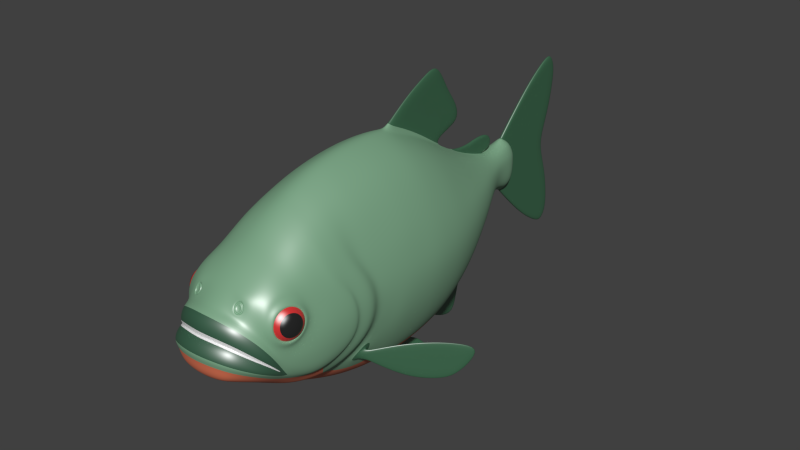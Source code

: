 # Source: piranha_base_mesh_CYCLES.blend  (saved by Blender 2.77.0; exported with 4.5.12 LTS)
import bpy
from mathutils import Matrix  # noqa: F401  (used for matrix-valued properties, if any)

bpy.ops.wm.read_factory_settings(use_empty=True)
scene = bpy.context.scene
scene.name = 'Scene'

# ---- collections
col_collection_1 = bpy.data.collections.new('Collection 1'); scene.collection.children.link(col_collection_1)

# ---- materials (node trees are filled in below, after node groups)
mat_body = bpy.data.materials.new('body')
mat_body.alpha_threshold = 0.0
mat_body.diffuse_color = (0.2191, 0.4292, 0.264, 1.0)
mat_body.specular_color = (0.5, 0.5, 0.5)
mat_body.roughness = 0.5
mat_body.specular_intensity = 0.3
mat_body.line_color = (0.0, 0.0, 0.0, 1.0)
mat_belly = bpy.data.materials.new('belly')
mat_belly.alpha_threshold = 0.0
mat_belly.diffuse_color = (0.8, 0.1889, 0.09001, 1.0)
mat_belly.specular_color = (0.5, 0.5, 0.5)
mat_belly.roughness = 0.5
mat_belly.specular_intensity = 0.3
mat_belly.line_color = (0.0, 0.0, 0.0, 1.0)
mat_fins = bpy.data.materials.new('fins')
mat_fins.alpha_threshold = 0.0
mat_fins.diffuse_color = (0.03468, 0.1424, 0.0652, 1.0)
mat_fins.specular_color = (0.6, 0.6, 0.6)
mat_fins.roughness = 0.5
mat_fins.specular_intensity = 0.35
mat_fins.line_color = (0.0, 0.0, 0.0, 1.0)
mat_mouth = bpy.data.materials.new('mouth')
mat_mouth.alpha_threshold = 0.0
mat_mouth.diffuse_color = (0.028, 0.1149, 0.05824, 1.0)
mat_mouth.specular_color = (0.7, 0.7, 0.7)
mat_mouth.roughness = 0.5
mat_mouth.specular_intensity = 0.4
mat_mouth.line_color = (0.0, 0.0, 0.0, 1.0)
mat_teeth = bpy.data.materials.new('teeth')
mat_teeth.alpha_threshold = 0.0
mat_teeth.diffuse_color = (1.0, 1.0, 1.0, 1.0)
mat_teeth.roughness = 0.5
mat_eyes_iris = bpy.data.materials.new('eyes_iris')
mat_eyes_iris.alpha_threshold = 0.0
mat_eyes_iris.diffuse_color = (0.8, 0.03482, 0.03482, 1.0)
mat_eyes_iris.roughness = 0.5
mat_eyes_iris.line_color = (0.0, 0.0, 0.0, 1.0)
mat_eyes_pupil = bpy.data.materials.new('eyes_pupil')
mat_eyes_pupil.alpha_threshold = 0.0
mat_eyes_pupil.diffuse_color = (0.01341, 0.01341, 0.01341, 1.0)
mat_eyes_pupil.roughness = 0.5
mat_eyes_pupil.line_color = (0.0, 0.0, 0.0, 1.0)

# ---- material node trees
mat_body.use_nodes = True; mat_body.node_tree.nodes.clear()
_N = mat_body.node_tree.nodes; _L = mat_body.node_tree.links
n0 = _N.new('ShaderNodeOutputMaterial'); n0.name = 'Material Output'; n0.location = (460, 300)
n1 = _N.new('ShaderNodeBsdfDiffuse'); n1.name = 'Diffuse BSDF'; n1.location = (10, 300)
n1.inputs[0].default_value = (0.2191, 0.4292, 0.264, 1.0)
n2 = _N.new('ShaderNodeBsdfAnisotropic'); n2.name = 'Glossy BSDF'; n2.location = (8, 168)
n2.distribution = 'GGX'
n2.inputs[1].default_value = 0.4472
n3 = _N.new('ShaderNodeMixShader'); n3.name = 'Mix Shader'; n3.location = (240, 282)
n3.inputs[0].default_value = 0.15
_L.new(n1.outputs[0], n3.inputs[1])
_L.new(n3.outputs[0], n0.inputs[0])
_L.new(n2.outputs[0], n3.inputs[2])
n0.is_active_output = True
mat_belly.use_nodes = True; mat_belly.node_tree.nodes.clear()
_N = mat_belly.node_tree.nodes; _L = mat_belly.node_tree.links
n0 = _N.new('ShaderNodeOutputMaterial'); n0.name = 'Material Output'; n0.location = (460, 300)
n1 = _N.new('ShaderNodeBsdfDiffuse'); n1.name = 'Diffuse BSDF'; n1.location = (10, 300)
n1.inputs[0].default_value = (0.8, 0.1889, 0.09001, 1.0)
n2 = _N.new('ShaderNodeBsdfAnisotropic'); n2.name = 'Glossy BSDF'; n2.location = (8, 168)
n2.distribution = 'GGX'
n2.inputs[1].default_value = 0.4472
n3 = _N.new('ShaderNodeMixShader'); n3.name = 'Mix Shader'; n3.location = (240, 272)
n3.inputs[0].default_value = 0.15
_L.new(n1.outputs[0], n3.inputs[1])
_L.new(n3.outputs[0], n0.inputs[0])
_L.new(n2.outputs[0], n3.inputs[2])
n0.is_active_output = True
mat_fins.use_nodes = True; mat_fins.node_tree.nodes.clear()
_N = mat_fins.node_tree.nodes; _L = mat_fins.node_tree.links
n0 = _N.new('ShaderNodeOutputMaterial'); n0.name = 'Material Output'; n0.location = (460, 300)
n1 = _N.new('ShaderNodeBsdfDiffuse'); n1.name = 'Diffuse BSDF'; n1.location = (10, 300)
n1.inputs[0].default_value = (0.03468, 0.1424, 0.0652, 1.0)
n2 = _N.new('ShaderNodeBsdfAnisotropic'); n2.name = 'Glossy BSDF'; n2.location = (8, 168)
n2.distribution = 'GGX'
n2.inputs[1].default_value = 0.4472
n3 = _N.new('ShaderNodeMixShader'); n3.name = 'Mix Shader'; n3.location = (240, 280)
n3.inputs[0].default_value = 0.18
_L.new(n1.outputs[0], n3.inputs[1])
_L.new(n3.outputs[0], n0.inputs[0])
_L.new(n2.outputs[0], n3.inputs[2])
n0.is_active_output = True
mat_mouth.use_nodes = True; mat_mouth.node_tree.nodes.clear()
_N = mat_mouth.node_tree.nodes; _L = mat_mouth.node_tree.links
n0 = _N.new('ShaderNodeOutputMaterial'); n0.name = 'Material Output'; n0.location = (460, 300)
n1 = _N.new('ShaderNodeBsdfDiffuse'); n1.name = 'Diffuse BSDF'; n1.location = (10, 300)
n1.inputs[0].default_value = (0.028, 0.1149, 0.05824, 1.0)
n2 = _N.new('ShaderNodeBsdfAnisotropic'); n2.name = 'Glossy BSDF'; n2.location = (8, 168)
n2.distribution = 'GGX'
n2.inputs[1].default_value = 0.4472
n3 = _N.new('ShaderNodeMixShader'); n3.name = 'Mix Shader'; n3.location = (240, 274)
n3.inputs[0].default_value = 0.2
_L.new(n1.outputs[0], n3.inputs[1])
_L.new(n3.outputs[0], n0.inputs[0])
_L.new(n2.outputs[0], n3.inputs[2])
n0.is_active_output = True
mat_teeth.use_nodes = True; mat_teeth.node_tree.nodes.clear()
_N = mat_teeth.node_tree.nodes; _L = mat_teeth.node_tree.links
n0 = _N.new('ShaderNodeOutputMaterial'); n0.name = 'Material Output'; n0.location = (460, 300)
n1 = _N.new('ShaderNodeBsdfDiffuse'); n1.name = 'Diffuse BSDF'; n1.location = (10, 300)
n1.inputs[0].default_value = (1.0, 1.0, 1.0, 1.0)
n2 = _N.new('ShaderNodeBsdfAnisotropic'); n2.name = 'Glossy BSDF'; n2.location = (8, 168)
n2.distribution = 'GGX'
n2.inputs[1].default_value = 0.4472
n3 = _N.new('ShaderNodeMixShader'); n3.name = 'Mix Shader'; n3.location = (240, 284)
n3.inputs[0].default_value = 0.3
_L.new(n1.outputs[0], n3.inputs[1])
_L.new(n3.outputs[0], n0.inputs[0])
_L.new(n2.outputs[0], n3.inputs[2])
n0.is_active_output = True
mat_eyes_iris.use_nodes = True; mat_eyes_iris.node_tree.nodes.clear()
_N = mat_eyes_iris.node_tree.nodes; _L = mat_eyes_iris.node_tree.links
n0 = _N.new('ShaderNodeOutputMaterial'); n0.name = 'Material Output'; n0.location = (460, 300)
n1 = _N.new('ShaderNodeBsdfDiffuse'); n1.name = 'Diffuse BSDF'; n1.location = (10, 300)
n1.inputs[0].default_value = (0.8, 0.03482, 0.03482, 1.0)
n2 = _N.new('ShaderNodeBsdfAnisotropic'); n2.name = 'Glossy BSDF'; n2.location = (8, 168)
n2.distribution = 'BECKMANN'
n2.inputs[1].default_value = 0.4472
n3 = _N.new('ShaderNodeMixShader'); n3.name = 'Mix Shader'; n3.location = (240, 277)
n3.inputs[0].default_value = 0.2
_L.new(n1.outputs[0], n3.inputs[1])
_L.new(n3.outputs[0], n0.inputs[0])
_L.new(n2.outputs[0], n3.inputs[2])
n0.is_active_output = True
mat_eyes_pupil.use_nodes = True; mat_eyes_pupil.node_tree.nodes.clear()
_N = mat_eyes_pupil.node_tree.nodes; _L = mat_eyes_pupil.node_tree.links
n0 = _N.new('ShaderNodeOutputMaterial'); n0.name = 'Material Output'; n0.location = (460, 300)
n1 = _N.new('ShaderNodeBsdfDiffuse'); n1.name = 'Diffuse BSDF'; n1.location = (10, 300)
n1.inputs[0].default_value = (0.01341, 0.01341, 0.01341, 1.0)
n2 = _N.new('ShaderNodeBsdfAnisotropic'); n2.name = 'Glossy BSDF'; n2.location = (8, 168)
n2.distribution = 'BECKMANN'
n2.inputs[1].default_value = 0.4472
n3 = _N.new('ShaderNodeMixShader'); n3.name = 'Mix Shader'; n3.location = (240, 275)
n3.inputs[0].default_value = 0.2
_L.new(n1.outputs[0], n3.inputs[1])
_L.new(n3.outputs[0], n0.inputs[0])
_L.new(n2.outputs[0], n3.inputs[2])
n0.is_active_output = True

# ---- world
world_world = bpy.data.worlds.new('World'); scene.world = world_world
world_world.color = (0.05088, 0.05088, 0.05088)
world_world.use_sun_shadow = False
world_world.sun_shadow_jitter_overblur = 0.0
world_world.cycles.sampling_method = 'NONE'
world_world.cycles.sample_map_resolution = 256

# ---- meshes
me_piranha = bpy.data.meshes.new('piranha')
me_piranha.from_pydata([(0.01032, 0.01021, -0.06769), (0.00645, 0.007772, -0.06099), (0.008742, 0.006326, -0.06496), (0.006525, 0.0123, -0.06112), (0.01151, 0.01395, -0.06974), (0.006784, 0.01666, -0.06157), (0.005907, 0.0169, -0.06118), (0.009844, 0.02912, -0.068), (0.01014, 0.02062, -0.06737), (0.005899, 0.0003458, -0.06199), (0.00929, 0.02062, -0.06786), (0.0105, 0.02853, -0.06801), (0.01532, 0.03244, -0.07635), (0.01212, 0.01968, -0.07276), (0.006785, 0.02145, -0.06352), (0.006295, 0.002838, -0.06072), (0.01214, 0.03029, -0.07084), (0.008335, 0.0112, -0.06425), (0.007538, 0.007011, -0.06287), (0.009102, 0.01522, -0.06558), (0.01141, 0.01371, -0.0707), (0.009471, 0.01021, -0.06817), (0.005681, 0.007965, -0.06079), (0.005604, 0.007772, -0.06148), (0.007895, 0.006326, -0.06544), (0.008493, 0.006133, -0.06566), (0.005689, 0.01251, -0.0608), (0.01017, 0.01001, -0.06856), (0.005679, 0.0123, -0.06161), (0.01066, 0.01395, -0.07023), (0.005938, 0.01666, -0.06205), (0.01542, 0.03343, -0.07766), (0.005687, 0.002836, -0.06162), (0.006523, 0.0003603, -0.06111), (0.005382, 0.005299, -0.06109), (0.01292, 0.01953, -0.07334), (0.006698, 0.02159, -0.06255), (0.009659, 0.02853, -0.0685), (0.01447, 0.03244, -0.07684), (0.007631, 0.02145, -0.06303), (0.01297, 0.01968, -0.07227), (0.006232, -0.0004556, -0.06174), (0.01129, 0.03029, -0.07133), (0.007489, 0.0112, -0.06474), (0.006691, 0.007011, -0.06336), (0.01184, 0.03128, -0.07145), (0.008256, 0.01522, -0.06607), (0.014, 0.02489, -0.07407), (0.0111, 0.02549, -0.06904), (0.008175, 0.02591, -0.06593), (0.01397, 0.0248, -0.07514), (0.009021, 0.02591, -0.06544), (0.01316, 0.02489, -0.07456), (0.01025, 0.02549, -0.06952), (0.008097, 0.026, -0.06497), (0.005483, -0.003135, -0.06059), (0.005483, 0.005702, -0.06034), (0.007005, 0.001332, -0.05964), (0.006798, -0.003135, -0.05974), (0.007104, 0.002861, -0.06325), (0.005639, 0.005445, -0.06154), (0.006554, 0.005453, -0.06117), (0.007441, 0.003311, -0.0627), (0.006131, 0.004259, -0.06239), (0.005909, 0.005757, -0.06118), (0.006976, 0.004428, -0.0619), (0.005553, 0.006041, -0.06057), (0.006608, 0.003122, -0.06321), (0.006062, 0.005249, -0.06031), (0.04821, -0.01661, -0.05072), (0.04885, -0.01669, -0.04918), (0.04006, -0.02548, -0.03148), (0.03278, -0.03276, -0.04037), (0.03381, -0.03173, -0.03254), (0.03795, -0.02759, -0.04427), (0.04579, -0.01975, -0.03114), (0.04319, -0.02236, -0.04745), (0.04259, -0.02222, -0.04889), (0.05843, -0.006378, -0.04892), (0.02896, -0.03585, -0.03814), (0.05849, -0.006321, -0.03081), (0.02954, -0.036, -0.03344), (0.02935, -0.03619, -0.03752), (0.05212, -0.01343, -0.03134), (0.05672, -0.00882, -0.04154), (0.05835, -0.00719, -0.04784), (0.06523, -0.0003126, -0.03497), (0.05853, -0.007013, -0.03245), (0.05513, -0.01041, -0.04956), (0.02945, -0.03609, -0.03533), (0.06214, -0.003405, -0.04277), (0.05051, -0.01503, -0.04013), (0.03906, -0.02648, -0.03752), (0.03333, -0.03221, -0.03622), (0.04457, -0.02097, -0.03878), (0.04566, -0.01915, -0.02967), (0.04812, -0.01596, -0.04918), (0.03933, -0.02475, -0.03148), (0.03227, -0.03254, -0.04142), (0.03205, -0.03203, -0.04037), (0.03308, -0.031, -0.03254), (0.03355, -0.03127, -0.03159), (0.03738, -0.02744, -0.04556), (0.0399, -0.02491, -0.03021), (0.03722, -0.02686, -0.04427), (0.04506, -0.01902, -0.03114), (0.04246, -0.02163, -0.04745), (0.06675, 0.001935, -0.03401), (0.02881, -0.03527, -0.03344), (0.02862, -0.03546, -0.03752), (0.02919, -0.03562, -0.03269), (0.05139, -0.0127, -0.03134), (0.05599, -0.008089, -0.04154), (0.05446, -0.01036, -0.0511), (0.05762, -0.006459, -0.04784), (0.0645, 0.0004185, -0.03497), (0.0578, -0.006282, -0.03245), (0.0544, -0.009684, -0.04956), (0.02872, -0.03536, -0.03533), (0.06141, -0.002674, -0.04277), (0.04978, -0.0143, -0.04013), (0.03833, -0.02575, -0.03752), (0.0326, -0.03148, -0.03622), (0.06314, -0.001675, -0.04308), (0.05204, -0.01277, -0.02974), (0.04384, -0.02024, -0.03878), (0.01676, 0.0622, -0.02533), (0.02257, -0.05867, -0.03736), (0.01483, 0.06231, 0.01989), (0.02339, -0.05947, 0.02873), (0.00104, 0.04726, -0.06292), (0.02418, 0.0003602, 0.03799), (0.02358, 0.0003602, -0.04724), (0.02184, 0.0301, -0.04363), (0.02178, 0.03009, 0.03173), (0.02445, -0.02369, 0.03647), (0.02552, -0.0404, -0.03463), (0.03434, -0.04819, -0.01508), (0.01861, -0.08517, 0.02063), (0.01816, -0.1019, -0.01921), (0.01802, -0.104, -0.002404), (0.01529, -0.1079, -0.01639), (0.01771, -0.09328, 0.01525), (0.03548, -0.04767, -0.003812), (0.03468, -0.04621, -0.003753), (0.0204, -0.0769, 0.02266), (0.02138, -0.07252, -0.03263), (0.02375, -0.04437, 0.03255), (0.01882, -0.0528, -0.04086), (0.02441, -0.009476, 0.03795), (0.02349, -0.009743, -0.04739), (0.02325, 0.01006, -0.04676), (0.02392, 0.01006, 0.03707), (0.01931, 0.05133, -0.03384), (0.01755, 0.05134, 0.02378), (0.007896, 0.09106, -0.004864), (0.01363, 0.0732, -0.01578), (0.01189, 0.07321, 0.01672), (0.001014, 0.1209, -0.01755), (0.001014, 0.1128, 0.01526), (0.001014, 0.1196, -0.02343), (0.005971, 0.09999, -0.005365), (0.005244, 0.09999, 0.0135), (0.001014, 0.1337, 0.03176), (0.005491, 0.1125, -0.006504), (0.001014, 0.1543, -0.02684), (0.001014, 0.1462, 0.03772), (0.001014, 0.1456, -0.02537), (0.001014, 0.1333, -0.02027), (0.001014, 0.1548, 0.03917), (0.001014, 0.1141, -0.006579), (0.024, 0.06231, 0.001367), (0.03677, 0.0003602, -0.003096), (0.03396, 0.0301, -0.001972), (0.02852, -0.08253, -0.009578), (0.02646, -0.09248, -0.008931), (0.03088, -0.07265, -0.004189), (0.03658, -0.009359, -0.003178), (0.03662, 0.01006, -0.002876), (0.02816, 0.05134, 0.0002846), (0.0106, 0.09106, 0.004425), (0.01928, 0.07321, 0.002773), (0.007442, 0.09999, 0.007755), (0.00576, 0.1141, -0.002958), (0.01813, 0.07321, 0.008758), (0.02259, 0.06231, 0.009197), (0.02333, -0.08955, -0.02255), (0.02292, -0.09904, -0.008596), (0.01765, -0.1045, -0.004181), (0.02366, -0.09715, -0.001765), (0.01015, -0.08988, -0.02919), (0.02648, 0.05134, 0.009628), (0.01019, 0.09106, 0.00795), (0.001014, 0.1514, -0.01356), (0.001014, 0.1428, -0.01253), (0.02114, 0.06229, -0.01616), (0.02585, -0.08929, -0.01991), (0.03288, -0.02434, -0.01996), (0.03083, -0.06435, -0.02365), (0.02114, -0.1014, -0.01564), (0.01704, -0.1076, -0.01256), (0.03089, -0.0725, -0.01605), (0.02874, -0.08009, -0.01784), (0.03461, -0.00939, -0.01955), (0.009627, 0.09106, -0.002194), (0.001014, 0.1317, -0.009909), (0.001014, 0.1158, -0.002961), (0.001783, 0.1068, -0.01103), (0.003417, 0.1088, -0.01011), (0.01704, 0.07321, -0.009841), (0.007068, 0.09999, -0.002311), (0.009548, 0.06231, 0.02435), (0.0105, 0.0621, -0.03181), (0.01541, -0.06024, 0.03699), (0.015, 0.0003602, 0.04893), (0.01367, 0.0301, 0.04058), (0.01541, -0.02382, 0.04767), (0.01064, -0.08264, -0.03338), (0.01348, -0.08527, 0.02313), (0.009486, -0.1022, -0.02303), (0.01209, -0.1069, -6.943e-05), (0.01044, -0.1105, -0.01523), (0.01282, -0.0934, 0.01748), (0.03463, -0.0266, -0.003498), (0.01413, -0.07733, 0.02706), (0.013, -0.07146, -0.03852), (0.01546, -0.04482, 0.04304), (0.01519, -0.009478, 0.04906), (0.01488, 0.01006, 0.04774), (0.01222, 0.05113, -0.04197), (0.01116, 0.05134, 0.02973), (0.004632, 0.09106, -0.006517), (0.008357, 0.07319, -0.02042), (0.007747, 0.07321, 0.0199), (0.001014, 0.1103, 0.01719), (0.003695, 0.09999, -0.007078), (0.00371, 0.09999, 0.01485), (0.001014, 0.134, 0.0389), (0.004544, 0.1106, -0.008617), (0.001014, 0.1468, 0.04637), (0.001014, 0.1519, -0.04639), (0.001014, 0.1547, 0.04775), (0.001014, 0.147, -0.04497), (0.01163, -0.1071, -0.001881), (0.01121, -0.1108, -0.01093), (0.02418, -0.08402, 0.01505), (0.02886, -0.08298, -0.007234), (0.02431, -0.09383, 0.002542), (0.03027, -0.07254, 0.005083), (0.02692, -0.09045, -0.004962), (0.0235, -0.09087, 0.01106), (0.02738, -0.0761, 0.01263), (0.03016, -0.07602, -0.003331), (0.02296, -0.08475, 0.01722), (0.02566, -0.07613, 0.01711), (0.0221, -0.09225, 0.01233), (0.01798, -0.1015, 0.003968), (0.01175, -0.1121, -0.007878), (0.02619, -0.0888, -0.01784), (0.02306, -0.09897, -0.007556), (0.01219, -0.1042, 0.006823), (0.02727, -0.0833, 0.01258), (0.02579, -0.09549, -0.01672), (0.02376, -0.1017, -0.01353), (0.01821, -0.1086, -0.009818), (0.03085, -0.07743, -0.001971), (0.02806, -0.08937, -0.002775), (0.02928, -0.07734, 0.01041), (0.02999, -0.08342, -0.004938), (0.02652, -0.0918, 0.003251), (0.03084, -0.07491, 0.004387), (0.02515, -0.0838, -0.0231), (0.02633, -0.08929, 0.009609), (0.02595, -0.0833, 0.01158), (0.02903, -0.0781, -0.001313), (0.02656, -0.08869, -0.002025), (0.02769, -0.07803, 0.009663), (0.02825, -0.08341, -0.003943), (0.0252, -0.09084, 0.003315), (0.02907, -0.07587, 0.004323), (0.02493, -0.08861, 0.008951), (0.0243, -0.07252, -0.0296), (0.02906, -0.04825, -0.03008), (0.01303, 0.08249, -0.005106), (0.0336, -0.06007, -0.01173), (0.02969, -0.05807, 0.01807), (0.01227, -0.09937, 0.009121), (0.02697, -0.07252, -0.02815), (0.02258, -0.09562, 0.001302), (0.02584, -0.09116, -0.00723), (0.01751, -0.09825, 0.005741), (0.02903, -0.07252, -0.02478), (0.01222, -0.1001, 0.008393), (0.02609, -0.04599, -0.03244), (0.01458, 0.08249, 0.003882), (0.01539, -0.09654, 0.01079), (0.0296, -0.07805, -0.01493), (0.03219, -0.06619, -0.01543), (0.01933, -0.05683, -0.03955), (0.03232, -0.03505, -0.01978), (0.02137, -0.07164, 0.02465), (0.03166, -0.0546, -0.02316), (0.01384, 0.08249, 0.008399), (0.02213, -0.06742, 0.02623), (0.02893, -0.04234, 0.01854), (0.009181, 0.08249, 0.01465), (0.03014, -0.04578, 0.01818), (0.01764, -0.07252, -0.03712), (0.0262, -0.0887, -0.01757), (0.03439, -0.05181, -0.01378), (0.03413, -0.03854, -0.01818), (0.02968, -0.05104, -0.0271), (0.0301, -0.07001, 0.005318), (0.02485, -0.06116, -0.0329), (0.03352, -0.04706, -0.01548), (0.03524, -0.0514, -0.003962), (0.01997, -0.08248, -0.02921), (0.03106, -0.06589, 0.005938), (0.03012, -0.05374, -0.02415), (0.02668, -0.0631, -0.02927), (0.02397, -0.04977, 0.03115), (0.02379, -0.05493, 0.02982), (0.01562, -0.05091, 0.04082), (0.01558, -0.05603, 0.03876), (0.001014, 0.134, -0.03651), (0.02076, 0.04018, -0.03998), (0.01988, 0.04018, 0.02801), (0.0009614, 0.04721, 0.04308), (0.03159, 0.04018, -0.0009517), (0.01255, 0.04018, 0.03562), (0.0009614, 0.08943, 0.01731), (0.006416, 0.08249, -0.01168), (0.0009614, 0.03007, 0.04628), (0.0009614, 0.02032, 0.05088), (0.005756, -0.1137, -0.007107), (0.03539, -0.0216, -0.0034), (0.005678, -0.07227, -0.0414), (0.01434, 0.02034, 0.0447), (0.0009614, 0.05003, 0.03431), (0.0009614, 0.07321, 0.02189), (0.001671, 0.09999, 0.01579), (0.0009614, 0.06229, 0.02719), (0.00104, 0.06224, -0.03446), (0.0142, 0.0301, -0.05316), (0.005652, -0.1085, 0.0009733), (0.005357, -0.1118, -0.01489), (0.005656, -0.09401, 0.01895), (0.01479, 0.01006, -0.05589), (0.02683, -0.03452, -0.03508), (0.00104, 0.05112, -0.04513), (0.0009614, 0.08993, 0.01622), (0.002165, 0.09106, -0.007263), (0.00104, 0.07321, -0.02198), (0.001014, 0.1077, 0.01869), (0.001014, 0.1077, -0.01121), (0.001818, 0.09999, -0.007842), (0.001014, 0.134, 0.04399), (0.001014, 0.147, 0.05245), (0.001014, 0.1547, -0.04276), (0.001014, 0.1519, 0.05387), (0.001014, 0.147, -0.0414), (0.005614, -0.1086, -0.0009378), (0.005575, -0.1123, -0.01031), (0.005591, -0.1056, 0.008469), (0.005565, -0.1014, 0.0101), (0.03559, 0.02034, -0.002505), (0.02301, 0.02034, 0.03471), (0.02264, 0.02034, -0.04546), (0.0009614, 0.0404, 0.04051), (0.00104, 0.04078, -0.05364), (0.00104, 0.0836, -0.01195), (0.0009614, 0.05806, 0.05993), (0.0009614, 0.06668, 0.04361), (0.0009614, 0.02736, 0.06442), (0.0009614, 0.03918, 0.05171), (0.0009614, 0.05134, 0.03815), (0.0009614, 0.04925, 0.07446), (0.0009614, 0.06531, 0.05032), (0.005722, -0.08532, 0.02551), (0.005861, -0.07745, 0.0301), (0.005751, -0.07241, 0.03374), (0.01457, 0.0203, -0.05484), (0.0009614, 0.0535, 0.06882), (0.0009614, 0.0323, 0.05911), (0.001014, 0.1341, -0.03349), (0.001014, 0.1096, -0.01027), (0.00502, 0.1115, 0.01516), (0.007538, 0.09999, 0.0009075), (0.003777, 0.1094, 0.01704), (0.001783, 0.1068, 0.01851), (0.01455, -0.07221, 0.03027), (0.01488, -0.06795, 0.03293), (0.0009614, 0.08612, 0.02615), (0.0009614, 0.07708, 0.02461), (0.0009614, 0.0928, 0.01722), (0.0009614, 0.07557, 0.02234), (0.0009614, 0.08458, 0.01909), (0.0009614, 0.06828, 0.02517), (0.0009614, 0.09374, 0.02133), (0.0009614, 0.09574, 0.01822), (0.0009614, 0.092, 0.02564), (0.0009614, 0.08159, 0.02302), (0.0009614, 0.09671, 0.02033), (0.0009614, 0.09624, 0.02297), (0.01819, -0.1035, 0.0006638), (0.02397, -0.09817, -0.005139), (0.01222, -0.1064, 0.003271), (0.02653, -0.09323, -0.01055), (0.005658, -0.1081, 0.004749), (0.01975, -0.09566, -0.02225), (0.02341, -0.1005, -0.01068), (0.00565, -0.1113, -0.002679), (0.02593, -0.09485, -0.01452), (0.01824, -0.1065, -0.006064), (0.01171, -0.1096, -0.003693), (0.00104, 0.09712, -0.01531), (0.00104, 0.08685, -0.02686), (0.00104, 0.07646, -0.04205), (0.00104, 0.07113, -0.03981), (0.00104, 0.08099, -0.02544), (0.00104, 0.09156, -0.01313), (0.00104, 0.06309, -0.05394), (0.00104, 0.05553, -0.06812), (0.00104, 0.05649, -0.04928), (0.00104, 0.08783, -0.01202), (0.00104, 0.07676, -0.02384), (0.00104, 0.06606, -0.03724), (0.00104, 0.06997, -0.05657), (0.00104, 0.06819, -0.07247), (0.01468, -0.009986, -0.05665), (0.0059, 0.02998, -0.05665), (0.01477, 0.0003602, -0.05654), (0.024, -0.03857, -0.03848), (0.006252, -0.01198, -0.0603), (0.03218, -0.0314, -0.01994), (0.02407, -0.03754, 0.03405), (0.01548, -0.03774, 0.04509), (0.03351, 0.02034, 0.01025), (0.02962, 0.04018, 0.00996), (0.0347, -0.009419, 0.01011), (0.03397, -0.0225, 0.009319), (0.03198, 0.0301, 0.01012), (0.03483, 0.0003602, 0.01032), (0.0347, 0.01006, 0.0104), (0.03389, -0.04334, -0.01677), (0.02433, -0.03098, 0.03533), (0.03242, -0.02801, -0.01996), (0.01547, -0.03121, 0.04644), (0.004771, -0.03124, 0.0529), (0.0333, -0.02845, 0.008778), (0.01291, -0.05731, -0.0449), (0.02078, -0.04002, -0.04416), (0.02776, -0.0359, -0.03092), (0.02997, -0.05083, 0.01806), (0.006069, -0.04459, -0.05392), (0.005863, -0.059, -0.04754), (0.02696, -0.07063, 0.01743), (0.03297, -0.06204, -0.01449), (0.02782, -0.0662, 0.01768), (0.005999, 0.08249, 0.01696), (0.01045, 0.08249, -0.008897), (0.02684, 0.04018, -0.02702), (0.02927, 0.02034, -0.03245), (0.03455, 0.01006, -0.01866), (0.02991, 0.0003602, -0.03446), (0.02727, 0.05134, -0.0108), (0.02841, 0.0301, -0.03041), (0.03483, 0.0003602, -0.01908), (0.03236, 0.0301, -0.01636), (0.02988, 0.01006, -0.03375), (0.03362, 0.02034, -0.01793), (0.03028, 0.04018, -0.01413), (0.02951, -0.009555, -0.035), (0.02453, 0.05134, -0.02202), (0.006798, 0.005753, -0.05944), (0.005893, -0.004603, -0.06021), (0.005893, 0.00717, -0.05955), (0.005483, 0.001332, -0.06059), (0.0255, -0.09396, -0.01289), (0.02554, -0.09381, -0.01246), (0.03119, -0.07251, -0.0115), (0.02897, -0.08124, -0.01249), (0.0326, -0.06606, -0.01134), (0.02615, -0.08833, -0.0157), (0.02692, -0.08695, -0.01411), (0.02303, -0.08262, -0.02589), (0.03287, -0.06578, -0.004407), (0.01993, -0.08957, -0.02551), (0.03407, -0.0597, -0.004285), (0.009841, -0.09583, -0.02607), (0.02314, -0.09576, -0.01868), (0.0353, -0.04199, -0.003759), (0.03405, -0.03303, -0.003757), (0.03419, -0.02976, -0.003625), (0.03579, -0.03699, -0.003672), (0.0009614, 0.08256, 0.01839), (0.02344, 0.06231, -0.007051), (0.01033, 0.09106, 0.001047), (0.01893, 0.07321, -0.003504), (0.01437, 0.08249, -0.0006294), (0.01578, 0.07321, 0.01265), (0.006788, 0.09999, 0.01069), (0.01962, 0.06231, 0.01424), (0.02321, 0.05134, 0.01606), (0.001014, 0.1158, 0.01044), (0.001014, 0.1317, 0.01739), (0.001014, 0.1428, 0.02001), (0.001014, 0.1514, 0.02104), (0.01207, 0.08249, 0.01157), (0.00576, 0.1141, 0.01044), (0.03135, 0.0003602, 0.02308), (0.02605, 0.04018, 0.01818), (0.03044, -0.03017, 0.02026), (0.03091, -0.02325, 0.02128), (0.02981, 0.02034, 0.02168), (0.02986, -0.03645, 0.01924), (0.02836, 0.03003, 0.02021), (0.03148, -0.009462, 0.02273), (0.03088, 0.01006, 0.02263), (0.02628, -0.08854, -0.01685), (0.02581, -0.0869, -0.01968), (0.02613, -0.08911, -0.01836), (0.026, -0.08781, -0.01874), (0.03299, -0.04932, 0.007282), (0.03381, -0.05046, 0.0059), (0.03226, -0.03631, 0.008177), (0.03205, -0.06148, 0.006373), (0.03381, -0.04467, 0.007608), (0.0333, -0.05379, 0.006962), (0.03412, -0.03983, 0.007902), (0.03255, -0.03295, 0.008456), (0.003876, 0.001351, -0.06086), (0.004254, -0.003658, -0.06077), (0.004155, 0.006206, -0.06049), (0.008385, 0.006195, -0.05908), (0.005863, 0.009411, -0.05995), (0.008363, -0.00378, -0.05945), (0.006077, -0.006889, -0.06054), (0.0009614, 0.0943, 0.02474), (0.0009614, 0.08805, 0.02001), (0.0009614, 0.08958, 0.02428), (0.0009614, 0.0418, 0.07145), (0.0009614, 0.04579, 0.06539), (0.0009614, 0.05787, 0.04699), (0.0009614, 0.05135, 0.05692), (0.0009614, 0.06105, 0.04114), (0.001014, 0.1196, 0.03091), (0.001014, 0.1212, 0.02307), (0.001014, 0.1204, 0.02761), (0.001014, 0.1553, -0.03557), (0.001014, 0.1467, -0.03414), (0.001014, 0.1219, 0.01394), (0.001014, 0.134, -0.0275), (0.01584, -0.08263, -0.03209), (0.01412, -0.1021, -0.02166), (0.01542, -0.08977, -0.02799), (0.01511, -0.09579, -0.02475), (0.009136, -0.1087, -0.01962), (0.01265, -0.1073, -0.01903), (0.005173, -0.1023, -0.02352), (0.005281, -0.09588, -0.02705), (0.005071, -0.1095, -0.01989), (0.00538, -0.08995, -0.03088), (0.0055, -0.08285, -0.03599), (0.007565, 0.09999, 0.00426), (0.001014, 0.1462, 0.008021), (0.001014, 0.1303, 0.007328), (0.001014, 0.1399, 0.007739), (0.001014, 0.1163, 0.006758), (0.001014, 0.1221, 0.00699), (0.005892, 0.1146, 0.006693), (0.001014, 0.1118, -0.008743), (0.001014, 0.1202, -0.02145), (0.001014, 0.1214, -0.01316), (0.001014, 0.1219, -0.006457), (0.001014, 0.1462, -0.0005391), (0.001014, 0.1303, 0.0001534), (0.001014, 0.1399, -0.0002574), (0.001014, 0.1163, 0.0007231), (0.001014, 0.1221, 0.0004917), (0.005892, 0.1146, 0.000789), (0.005465, -0.06032, 0.04179), (0.005095, -0.04485, 0.04893), (0.005243, -0.05104, 0.04647), (0.005651, -0.06813, 0.03692), (0.005365, -0.05614, 0.04392), (0.004926, -0.03774, 0.05129), (0.01351, 0.03975, -0.04941), (0.004875, 0.0622, -0.03375), (0.00525, 0.05112, -0.04431), (0.003859, 0.08276, -0.01233), (0.004363, 0.0732, -0.02154), (0.004483, 0.009871, 0.05379), (0.003301, 0.08254, 0.01795), (0.0009614, 0.01255, 0.05387), (0.004606, -0.009499, 0.05528), (0.004544, 0.0003021, 0.05512), (0.004697, -0.02384, 0.05409), (0.004417, 0.02032, 0.04974), (0.00429, 0.04036, 0.03952), (0.003575, 0.07321, 0.02137), (0.004221, 0.0512, 0.03271), (0.003938, 0.06085, 0.02732), (0.004355, 0.03008, 0.0452), (0.002969, 0.09078, 0.01575), (0.004624, 0.09081, 0.01486), (0.006949, 0.09086, 0.01346), (0.009129, 0.09097, 0.01061), (0.005564, 0.01417, -0.05936), (0.005635, 0.0203, -0.05854), (0.005671, 0.0396, -0.05326), (0.02515, -0.04434, -0.03411), (0.0134, -0.0432, -0.05041), (0.02792, -0.02627, -0.03518), (0.0139, -0.03125, -0.05382), (0.006202, -0.03213, -0.05775), (0.02282, -0.0293, -0.04442), (0.02431, -0.04001, -0.03713), (0.0249, -0.03627, -0.03757), (0.02758, -0.03472, -0.03223), (0.02687, -0.03869, -0.03207), (0.02771, -0.03784, -0.03284), (0.02649, -0.03625, -0.0372), (0.02798, -0.03624, -0.0319), (0.02654, -0.03842, -0.037), (0.02629, -0.0375, -0.0379), (0.0277, -0.03542, -0.03288), (0.02714, -0.03859, -0.0349), (0.02708, -0.03495, -0.0351), (0.02447, -0.0171, 0.03729), (0.03417, -0.01667, -0.01975), (0.01532, -0.01714, 0.04849), (0.0143, -0.02123, -0.05564), (0.03441, -0.01663, 0.009758), (0.006258, -0.02165, -0.05943), (0.02296, -0.02008, -0.04676), (0.02887, -0.01782, -0.03519), (0.03603, -0.01627, -0.003305), (0.03123, -0.01692, 0.02205), (0.004655, -0.01715, 0.05485), (0.008672, 0.001174, -0.05927), (0.02353, -0.09467, 0.001963), (0.02634, -0.09083, -0.006191), (0.01231, -0.09889, 0.009743), (0.01782, -0.09599, 0.009632), (0.004922, -0.09806, 0.01387), (0.02277, -0.06367, 0.02748), (0.03016, -0.07251, -0.02084), (0.02739, -0.08201, -0.02077), (0.03167, -0.06519, -0.01988), (0.02762, -0.0851, -0.01358), (0.01271, -0.09461, 0.01586), (0.01515, -0.06426, 0.03497), (0.03412, -0.05542, -0.01239), (0.02878, -0.06188, 0.01789), (0.03475, -0.05505, -0.004106), (0.03277, -0.05731, 0.006699), (0.005562, -0.06439, 0.03938), (0.03288, -0.0594, -0.01756), (0.03248, -0.05721, -0.02011), (0.02908, -0.06347, -0.02762), (0.009447, -0.09756, 0.0128), (0.01468, -0.09668, 0.01114), (0.01265, -0.09519, 0.01507), (0.01019, -0.09744, 0.01265), (0.01085, -0.09845, 0.011), (0.01409, -0.09572, 0.01338), (0.01085, -0.09619, 0.01421), (0.01014, -0.09884, 0.01081), (0.01475, -0.09527, 0.01373), (0.01016, -0.09589, 0.01486), (0.01473, -0.09787, 0.009167), (0.01414, -0.09774, 0.009924), (0.01232, -0.09796, 0.00948), (0.01439, -0.09608, 0.0107), (0.01262, -0.09477, 0.01412), (0.01048, -0.0967, 0.01202), (0.01105, -0.09758, 0.01058), (0.01388, -0.09524, 0.01265), (0.01105, -0.09564, 0.01338), (0.01392, -0.09698, 0.009638), (0.01235, -0.09835, 0.01049), (0.01395, -0.09693, 0.01144), (0.01258, -0.09592, 0.01408), (0.01092, -0.0974, 0.01245), (0.01136, -0.09807, 0.01134), (0.01355, -0.09628, 0.01295), (0.01136, -0.09659, 0.01351), (0.01359, -0.09763, 0.01061), (0.01238, -0.09761, 0.01081), (0.01342, -0.0967, 0.01143), (0.01253, -0.09603, 0.01317), (0.01144, -0.097, 0.0121), (0.01173, -0.09744, 0.01137), (0.01316, -0.09627, 0.01242), (0.01173, -0.09648, 0.01279), (0.01319, -0.09715, 0.01089), (0.01242, -0.0967, 0.01179), (0.02594, -0.08887, -0.01758), (0.02511, -0.09389, -0.01267), (0.02258, -0.09877, -0.008371), (0.01737, -0.1037, -0.003993), (0.01144, -0.1064, -0.001718), (0.005221, -0.108, -0.000725), (0.02595, -0.08333, 0.0077), (0.02749, -0.08073, 0.001253), (0.02625, -0.08602, 0.0008967), (0.02682, -0.08069, 0.006741), (0.02709, -0.08338, -6.182e-05), (0.02557, -0.0871, 0.003567), (0.0275, -0.07961, 0.004071), (0.02544, -0.08598, 0.006385), (0.02625, -0.08336, 0.003819), (0.001014, 0.1135, 0.01591), (0.001014, 0.1166, -0.003428), (0.001014, 0.1083, -0.01188), (0.001014, 0.1148, -0.007208), (0.001014, 0.1125, -0.009397), (0.001014, 0.1102, -0.01095), (0.001014, 0.1083, 0.01936), (0.001014, 0.111, 0.01787), (0.001014, 0.1166, 0.01091), (0.001014, 0.1172, 0.006796), (0.001014, 0.1172, 0.0006854), (-0.01032, 0.01021, -0.06769), (-0.00645, 0.007772, -0.06099), (-0.008742, 0.006326, -0.06496), (-0.006525, 0.0123, -0.06112), (-0.01151, 0.01395, -0.06974), (-0.006784, 0.01666, -0.06157), (-0.005907, 0.0169, -0.06118), (-0.009844, 0.02912, -0.068), (-0.01014, 0.02062, -0.06737), (-0.005899, 0.0003458, -0.06199), (-0.00929, 0.02062, -0.06786), (-0.0105, 0.02853, -0.06801), (-0.01532, 0.03244, -0.07635), (-0.01212, 0.01968, -0.07276), (-0.006785, 0.02145, -0.06352), (-0.006295, 0.002838, -0.06072), (-0.01214, 0.03029, -0.07084), (-0.008335, 0.0112, -0.06425), (-0.007538, 0.007011, -0.06287), (-0.009102, 0.01522, -0.06558), (-0.01141, 0.01371, -0.0707), (-0.009471, 0.01021, -0.06817), (-0.005681, 0.007965, -0.06079), (-0.005604, 0.007772, -0.06148), (-0.007895, 0.006326, -0.06544), (-0.008493, 0.006133, -0.06566), (-0.005689, 0.01251, -0.0608), (-0.01017, 0.01001, -0.06856), (-0.005679, 0.0123, -0.06161), (-0.01066, 0.01395, -0.07023), (-0.005938, 0.01666, -0.06205), (-0.01542, 0.03343, -0.07766), (-0.005687, 0.002836, -0.06162), (-0.006523, 0.0003603, -0.06111), (-0.005382, 0.005299, -0.06109), (-0.01292, 0.01953, -0.07334), (-0.006698, 0.02159, -0.06255), (-0.009659, 0.02853, -0.0685), (-0.01447, 0.03244, -0.07684), (-0.007631, 0.02145, -0.06303), (-0.01297, 0.01968, -0.07227), (-0.006232, -0.0004556, -0.06174), (-0.01129, 0.03029, -0.07133), (-0.007489, 0.0112, -0.06474), (-0.006691, 0.007011, -0.06336), (-0.01184, 0.03128, -0.07145), (-0.008256, 0.01522, -0.06607), (-0.014, 0.02489, -0.07407), (-0.0111, 0.02549, -0.06904), (-0.008175, 0.02591, -0.06593), (-0.01397, 0.0248, -0.07514), (-0.009021, 0.02591, -0.06544), (-0.01316, 0.02489, -0.07456), (-0.01025, 0.02549, -0.06952), (-0.008097, 0.026, -0.06497), (-0.005483, -0.003135, -0.06059), (-0.005483, 0.005702, -0.06034), (-0.007005, 0.001332, -0.05964), (-0.006798, -0.003135, -0.05974), (-0.007104, 0.002861, -0.06325), (-0.005639, 0.005445, -0.06154), (-0.006554, 0.005453, -0.06117), (-0.007441, 0.003311, -0.0627), (-0.006131, 0.004259, -0.06239), (-0.005909, 0.005757, -0.06118), (-0.006976, 0.004428, -0.0619), (-0.005553, 0.006041, -0.06057), (-0.006608, 0.003122, -0.06321), (-0.006062, 0.005249, -0.06031), (-0.04821, -0.01661, -0.05072), (-0.04885, -0.01669, -0.04918), (-0.04006, -0.02548, -0.03148), (-0.03278, -0.03276, -0.04037), (-0.03381, -0.03173, -0.03254), (-0.03795, -0.02759, -0.04427), (-0.04579, -0.01975, -0.03114), (-0.04319, -0.02236, -0.04745), (-0.04259, -0.02222, -0.04889), (-0.05843, -0.006378, -0.04892), (-0.02896, -0.03585, -0.03814), (-0.05849, -0.006321, -0.03081), (-0.02954, -0.036, -0.03344), (-0.02935, -0.03619, -0.03752), (-0.05212, -0.01343, -0.03134), (-0.05672, -0.00882, -0.04154), (-0.05835, -0.00719, -0.04784), (-0.06523, -0.0003126, -0.03497), (-0.05853, -0.007013, -0.03245), (-0.05513, -0.01041, -0.04956), (-0.02945, -0.03609, -0.03533), (-0.06214, -0.003405, -0.04277), (-0.05051, -0.01503, -0.04013), (-0.03906, -0.02648, -0.03752), (-0.03333, -0.03221, -0.03622), (-0.04457, -0.02097, -0.03878), (-0.04566, -0.01915, -0.02967), (-0.04812, -0.01596, -0.04918), (-0.03933, -0.02475, -0.03148), (-0.03227, -0.03254, -0.04142), (-0.03205, -0.03203, -0.04037), (-0.03308, -0.031, -0.03254), (-0.03355, -0.03127, -0.03159), (-0.03738, -0.02744, -0.04556), (-0.0399, -0.02491, -0.03021), (-0.03722, -0.02686, -0.04427), (-0.04506, -0.01902, -0.03114), (-0.04246, -0.02163, -0.04745), (-0.06675, 0.001935, -0.03401), (-0.02881, -0.03527, -0.03344), (-0.02862, -0.03546, -0.03752), (-0.02919, -0.03562, -0.03269), (-0.05139, -0.0127, -0.03134), (-0.05599, -0.008089, -0.04154), (-0.05446, -0.01036, -0.0511), (-0.05762, -0.006459, -0.04784), (-0.0645, 0.0004185, -0.03497), (-0.0578, -0.006282, -0.03245), (-0.0544, -0.009684, -0.04956), (-0.02872, -0.03536, -0.03533), (-0.06141, -0.002674, -0.04277), (-0.04978, -0.0143, -0.04013), (-0.03833, -0.02575, -0.03752), (-0.0326, -0.03148, -0.03622), (-0.06314, -0.001675, -0.04308), (-0.05204, -0.01277, -0.02974), (-0.04384, -0.02024, -0.03878), (-0.01676, 0.0622, -0.02533), (-0.02257, -0.05867, -0.03736), (-0.01483, 0.06231, 0.01989), (-0.02339, -0.05947, 0.02873), (-0.00104, 0.04726, -0.06292), (-0.02418, 0.0003602, 0.03799), (-0.02358, 0.0003602, -0.04724), (-0.02184, 0.0301, -0.04363), (-0.02178, 0.03009, 0.03173), (-0.02445, -0.02369, 0.03647), (-0.02552, -0.0404, -0.03463), (-0.03434, -0.04819, -0.01508), (-0.01861, -0.08517, 0.02063), (-0.01816, -0.1019, -0.01921), (-0.01802, -0.104, -0.002404), (-0.01529, -0.1079, -0.01639), (-0.01771, -0.09328, 0.01525), (-0.03548, -0.04767, -0.003812), (-0.03468, -0.04621, -0.003753), (-0.0204, -0.0769, 0.02266), (-0.02138, -0.07252, -0.03263), (-0.02375, -0.04437, 0.03255), (-0.01882, -0.0528, -0.04086), (-0.02441, -0.009476, 0.03795), (-0.02349, -0.009743, -0.04739), (-0.02325, 0.01006, -0.04676), (-0.02392, 0.01006, 0.03707), (-0.01931, 0.05133, -0.03384), (-0.01755, 0.05134, 0.02378), (-0.007896, 0.09106, -0.004864), (-0.01363, 0.0732, -0.01578), (-0.01189, 0.07321, 0.01672), (-0.001014, 0.1209, -0.01755), (-0.001014, 0.1128, 0.01526), (-0.001014, 0.1196, -0.02343), (-0.005971, 0.09999, -0.005365), (-0.005244, 0.09999, 0.0135), (-0.001014, 0.1337, 0.03176), (-0.005491, 0.1125, -0.006504), (-0.001014, 0.1543, -0.02684), (-0.001014, 0.1462, 0.03772), (-0.001014, 0.1456, -0.02537), (-0.001014, 0.1333, -0.02027), (-0.001014, 0.1548, 0.03917), (-0.001014, 0.1141, -0.006579), (-0.024, 0.06231, 0.001367), (-0.03677, 0.0003602, -0.003096), (-0.03396, 0.0301, -0.001972), (-0.02852, -0.08253, -0.009578), (-0.02646, -0.09248, -0.008931), (-0.03088, -0.07265, -0.004189), (-0.03658, -0.009359, -0.003178), (-0.03662, 0.01006, -0.002876), (-0.02816, 0.05134, 0.0002846), (-0.0106, 0.09106, 0.004425), (-0.01928, 0.07321, 0.002773), (-0.007442, 0.09999, 0.007755), (-0.00576, 0.1141, -0.002958), (-0.01813, 0.07321, 0.008758), (-0.02259, 0.06231, 0.009197), (-0.02333, -0.08955, -0.02255), (-0.02292, -0.09904, -0.008596), (-0.01765, -0.1045, -0.004181), (-0.02366, -0.09715, -0.001765), (-0.01015, -0.08988, -0.02919), (-0.02648, 0.05134, 0.009628), (-0.01019, 0.09106, 0.00795), (-0.001014, 0.1514, -0.01356), (-0.001014, 0.1428, -0.01253), (-0.02114, 0.06229, -0.01616), (-0.02585, -0.08929, -0.01991), (-0.03288, -0.02434, -0.01996), (-0.03083, -0.06435, -0.02365), (-0.02114, -0.1014, -0.01564), (-0.01704, -0.1076, -0.01256), (-0.03089, -0.0725, -0.01605), (-0.02874, -0.08009, -0.01784), (-0.03461, -0.00939, -0.01955), (-0.009627, 0.09106, -0.002194), (-0.001014, 0.1317, -0.009909), (-0.001014, 0.1158, -0.002961), (-0.001783, 0.1068, -0.01103), (-0.003417, 0.1088, -0.01011), (-0.01704, 0.07321, -0.009841), (-0.007068, 0.09999, -0.002311), (-0.009548, 0.06231, 0.02435), (-0.0105, 0.0621, -0.03181), (-0.01541, -0.06024, 0.03699), (-0.015, 0.0003602, 0.04893), (-0.01367, 0.0301, 0.04058), (-0.01541, -0.02382, 0.04767), (-0.01064, -0.08264, -0.03338), (-0.01348, -0.08527, 0.02313), (-0.009486, -0.1022, -0.02303), (-0.01209, -0.1069, -6.943e-05), (-0.01044, -0.1105, -0.01523), (-0.01282, -0.0934, 0.01748), (-0.03463, -0.0266, -0.003498), (-0.01413, -0.07733, 0.02706), (-0.013, -0.07146, -0.03852), (-0.01546, -0.04482, 0.04304), (-0.01519, -0.009478, 0.04906), (-0.01488, 0.01006, 0.04774), (-0.01222, 0.05113, -0.04197), (-0.01116, 0.05134, 0.02973), (-0.004632, 0.09106, -0.006517), (-0.008357, 0.07319, -0.02042), (-0.007747, 0.07321, 0.0199), (-0.001014, 0.1103, 0.01719), (-0.003695, 0.09999, -0.007078), (-0.00371, 0.09999, 0.01485), (-0.001014, 0.134, 0.0389), (-0.004544, 0.1106, -0.008617), (-0.001014, 0.1468, 0.04637), (-0.001014, 0.1519, -0.04639), (-0.001014, 0.1547, 0.04775), (-0.001014, 0.147, -0.04497), (-0.01163, -0.1071, -0.001881), (-0.01121, -0.1108, -0.01093), (-0.02418, -0.08402, 0.01505), (-0.02886, -0.08298, -0.007234), (-0.02431, -0.09383, 0.002542), (-0.03027, -0.07254, 0.005083), (-0.02692, -0.09045, -0.004962), (-0.0235, -0.09087, 0.01106), (-0.02738, -0.0761, 0.01263), (-0.03016, -0.07602, -0.003331), (-0.02296, -0.08475, 0.01722), (-0.02566, -0.07613, 0.01711), (-0.0221, -0.09225, 0.01233), (-0.01798, -0.1015, 0.003968), (-0.01175, -0.1121, -0.007878), (-0.02619, -0.0888, -0.01784), (-0.02306, -0.09897, -0.007556), (-0.01219, -0.1042, 0.006823), (-0.02727, -0.0833, 0.01258), (-0.02579, -0.09549, -0.01672), (-0.02376, -0.1017, -0.01353), (-0.01821, -0.1086, -0.009818), (-0.03085, -0.07743, -0.001971), (-0.02806, -0.08937, -0.002775), (-0.02928, -0.07734, 0.01041), (-0.02999, -0.08342, -0.004938), (-0.02652, -0.0918, 0.003251), (-0.03084, -0.07491, 0.004387), (-0.02515, -0.0838, -0.0231), (-0.02633, -0.08929, 0.009609), (-0.02595, -0.0833, 0.01158), (-0.02903, -0.0781, -0.001313), (-0.02656, -0.08869, -0.002025), (-0.02769, -0.07803, 0.009663), (-0.02825, -0.08341, -0.003943), (-0.0252, -0.09084, 0.003315), (-0.02907, -0.07587, 0.004323), (-0.02493, -0.08861, 0.008951), (-0.0243, -0.07252, -0.0296), (-0.02906, -0.04825, -0.03008), (-0.01303, 0.08249, -0.005106), (-0.0336, -0.06007, -0.01173), (-0.02969, -0.05807, 0.01807), (-0.01227, -0.09937, 0.009121), (-0.02697, -0.07252, -0.02815), (-0.02258, -0.09562, 0.001302), (-0.02584, -0.09116, -0.00723), (-0.01751, -0.09825, 0.005741), (-0.02903, -0.07252, -0.02478), (-0.01222, -0.1001, 0.008393), (-0.02609, -0.04599, -0.03244), (-0.01458, 0.08249, 0.003882), (-0.01539, -0.09654, 0.01079), (-0.0296, -0.07805, -0.01493), (-0.03219, -0.06619, -0.01543), (-0.01933, -0.05683, -0.03955), (-0.03232, -0.03505, -0.01978), (-0.02137, -0.07164, 0.02465), (-0.03166, -0.0546, -0.02316), (-0.01384, 0.08249, 0.008399), (-0.02213, -0.06742, 0.02623), (-0.02893, -0.04234, 0.01854), (-0.009181, 0.08249, 0.01465), (-0.03014, -0.04578, 0.01818), (-0.01764, -0.07252, -0.03712), (-0.0262, -0.0887, -0.01757), (-0.03439, -0.05181, -0.01378), (-0.03413, -0.03854, -0.01818), (-0.02968, -0.05104, -0.0271), (-0.0301, -0.07001, 0.005318), (-0.02485, -0.06116, -0.0329), (-0.03352, -0.04706, -0.01548), (-0.03524, -0.0514, -0.003962), (-0.01997, -0.08248, -0.02921), (-0.03106, -0.06589, 0.005938), (-0.03012, -0.05374, -0.02415), (-0.02668, -0.0631, -0.02927), (-0.02397, -0.04977, 0.03115), (-0.02379, -0.05493, 0.02982), (-0.01562, -0.05091, 0.04082), (-0.01558, -0.05603, 0.03876), (-0.001014, 0.134, -0.03651), (-0.02076, 0.04018, -0.03998), (-0.01988, 0.04018, 0.02801), (-0.0009614, 0.04721, 0.04308), (-0.03159, 0.04018, -0.0009517), (-0.01255, 0.04018, 0.03562), (-0.0009614, 0.08943, 0.01731), (-0.006416, 0.08249, -0.01168), (-0.0009614, 0.03007, 0.04628), (-0.0009614, 0.02032, 0.05088), (-0.005756, -0.1137, -0.007107), (-0.03539, -0.0216, -0.0034), (-0.005678, -0.07227, -0.0414), (-0.01434, 0.02034, 0.0447), (-0.0009614, 0.05003, 0.03431), (-0.0009614, 0.07321, 0.02189), (-0.001671, 0.09999, 0.01579), (-0.0009614, 0.06229, 0.02719), (-0.00104, 0.06224, -0.03446), (-0.0142, 0.0301, -0.05316), (-0.005652, -0.1085, 0.0009733), (-0.005357, -0.1118, -0.01489), (-0.005656, -0.09401, 0.01895), (-0.01479, 0.01006, -0.05589), (-0.02683, -0.03452, -0.03508), (-0.00104, 0.05112, -0.04513), (-0.0009614, 0.08993, 0.01622), (-0.002165, 0.09106, -0.007263), (-0.00104, 0.07321, -0.02198), (-0.001014, 0.1077, 0.01869), (-0.001014, 0.1077, -0.01121), (-0.001818, 0.09999, -0.007842), (-0.001014, 0.134, 0.04399), (-0.001014, 0.147, 0.05245), (-0.001014, 0.1547, -0.04276), (-0.001014, 0.1519, 0.05387), (-0.001014, 0.147, -0.0414), (-0.005614, -0.1086, -0.0009378), (-0.005575, -0.1123, -0.01031), (-0.005591, -0.1056, 0.008469), (-0.005565, -0.1014, 0.0101), (-0.03559, 0.02034, -0.002505), (-0.02301, 0.02034, 0.03471), (-0.02264, 0.02034, -0.04546), (-0.0009614, 0.0404, 0.04051), (-0.00104, 0.04078, -0.05364), (-0.00104, 0.0836, -0.01195), (-0.0009614, 0.05806, 0.05993), (-0.0009614, 0.06668, 0.04361), (-0.0009614, 0.02736, 0.06442), (-0.0009614, 0.03918, 0.05171), (-0.0009614, 0.05134, 0.03815), (-0.0009614, 0.04925, 0.07446), (-0.0009614, 0.06531, 0.05032), (-0.005722, -0.08532, 0.02551), (-0.005861, -0.07745, 0.0301), (-0.005751, -0.07241, 0.03374), (-0.01457, 0.0203, -0.05484), (-0.0009614, 0.0535, 0.06882), (-0.0009614, 0.0323, 0.05911), (-0.001014, 0.1341, -0.03349), (-0.001014, 0.1096, -0.01027), (-0.00502, 0.1115, 0.01516), (-0.007538, 0.09999, 0.0009075), (-0.003777, 0.1094, 0.01704), (-0.001783, 0.1068, 0.01851), (-0.01455, -0.07221, 0.03027), (-0.01488, -0.06795, 0.03293), (-0.0009614, 0.08612, 0.02615), (-0.0009614, 0.07708, 0.02461), (-0.0009614, 0.0928, 0.01722), (-0.0009614, 0.07557, 0.02234), (-0.0009614, 0.08458, 0.01909), (-0.0009614, 0.06828, 0.02517), (-0.0009614, 0.09374, 0.02133), (-0.0009614, 0.09574, 0.01822), (-0.0009614, 0.092, 0.02564), (-0.0009614, 0.08159, 0.02302), (-0.0009614, 0.09671, 0.02033), (-0.0009614, 0.09624, 0.02297), (-0.01819, -0.1035, 0.0006638), (-0.02397, -0.09817, -0.005139), (-0.01222, -0.1064, 0.003271), (-0.02653, -0.09323, -0.01055), (-0.005658, -0.1081, 0.004749), (-0.01975, -0.09566, -0.02225), (-0.02341, -0.1005, -0.01068), (-0.00565, -0.1113, -0.002679), (-0.02593, -0.09485, -0.01452), (-0.01824, -0.1065, -0.006064), (-0.01171, -0.1096, -0.003693), (-0.00104, 0.09712, -0.01531), (-0.00104, 0.08685, -0.02686), (-0.00104, 0.07646, -0.04205), (-0.00104, 0.07113, -0.03981), (-0.00104, 0.08099, -0.02544), (-0.00104, 0.09156, -0.01313), (-0.00104, 0.06309, -0.05394), (-0.00104, 0.05553, -0.06812), (-0.00104, 0.05649, -0.04928), (-0.00104, 0.08783, -0.01202), (-0.00104, 0.07676, -0.02384), (-0.00104, 0.06606, -0.03724), (-0.00104, 0.06997, -0.05657), (-0.00104, 0.06819, -0.07247), (-0.01468, -0.009986, -0.05665), (-0.0059, 0.02998, -0.05665), (-0.01477, 0.0003602, -0.05654), (-0.024, -0.03857, -0.03848), (-0.006252, -0.01198, -0.0603), (-0.03218, -0.0314, -0.01994), (-0.02407, -0.03754, 0.03405), (-0.01548, -0.03774, 0.04509), (-0.03351, 0.02034, 0.01025), (-0.02962, 0.04018, 0.00996), (-0.0347, -0.009419, 0.01011), (-0.03397, -0.0225, 0.009319), (-0.03198, 0.0301, 0.01012), (-0.03483, 0.0003602, 0.01032), (-0.0347, 0.01006, 0.0104), (-0.03389, -0.04334, -0.01677), (-0.02433, -0.03098, 0.03533), (-0.03242, -0.02801, -0.01996), (-0.01547, -0.03121, 0.04644), (-0.004771, -0.03124, 0.0529), (-0.0333, -0.02845, 0.008778), (-0.01291, -0.05731, -0.0449), (-0.02078, -0.04002, -0.04416), (-0.02776, -0.0359, -0.03092), (-0.02997, -0.05083, 0.01806), (-0.006069, -0.04459, -0.05392), (-0.005863, -0.059, -0.04754), (-0.02696, -0.07063, 0.01743), (-0.03297, -0.06204, -0.01449), (-0.02782, -0.0662, 0.01768), (-0.005999, 0.08249, 0.01696), (-0.01045, 0.08249, -0.008897), (-0.02684, 0.04018, -0.02702), (-0.02927, 0.02034, -0.03245), (-0.03455, 0.01006, -0.01866), (-0.02991, 0.0003602, -0.03446), (-0.02727, 0.05134, -0.0108), (-0.02841, 0.0301, -0.03041), (-0.03483, 0.0003602, -0.01908), (-0.03236, 0.0301, -0.01636), (-0.02988, 0.01006, -0.03375), (-0.03362, 0.02034, -0.01793), (-0.03028, 0.04018, -0.01413), (-0.02951, -0.009555, -0.035), (-0.02453, 0.05134, -0.02202), (-0.006798, 0.005753, -0.05944), (-0.005893, -0.004603, -0.06021), (-0.005893, 0.00717, -0.05955), (-0.005483, 0.001332, -0.06059), (-0.0255, -0.09396, -0.01289), (-0.02554, -0.09381, -0.01246), (-0.03119, -0.07251, -0.0115), (-0.02897, -0.08124, -0.01249), (-0.0326, -0.06606, -0.01134), (-0.02615, -0.08833, -0.0157), (-0.02692, -0.08695, -0.01411), (-0.02303, -0.08262, -0.02589), (-0.03287, -0.06578, -0.004407), (-0.01993, -0.08957, -0.02551), (-0.03407, -0.0597, -0.004285), (-0.009841, -0.09583, -0.02607), (-0.02314, -0.09576, -0.01868), (-0.0353, -0.04199, -0.003759), (-0.03405, -0.03303, -0.003757), (-0.03419, -0.02976, -0.003625), (-0.03579, -0.03699, -0.003672), (-0.0009614, 0.08256, 0.01839), (-0.02344, 0.06231, -0.007051), (-0.01033, 0.09106, 0.001047), (-0.01893, 0.07321, -0.003504), (-0.01437, 0.08249, -0.0006294), (-0.01578, 0.07321, 0.01265), (-0.006788, 0.09999, 0.01069), (-0.01962, 0.06231, 0.01424), (-0.02321, 0.05134, 0.01606), (-0.001014, 0.1158, 0.01044), (-0.001014, 0.1317, 0.01739), (-0.001014, 0.1428, 0.02001), (-0.001014, 0.1514, 0.02104), (-0.01207, 0.08249, 0.01157), (-0.00576, 0.1141, 0.01044), (-0.03135, 0.0003602, 0.02308), (-0.02605, 0.04018, 0.01818), (-0.03044, -0.03017, 0.02026), (-0.03091, -0.02325, 0.02128), (-0.02981, 0.02034, 0.02168), (-0.02986, -0.03645, 0.01924), (-0.02836, 0.03003, 0.02021), (-0.03148, -0.009462, 0.02273), (-0.03088, 0.01006, 0.02263), (-0.02628, -0.08854, -0.01685), (-0.02581, -0.0869, -0.01968), (-0.02613, -0.08911, -0.01836), (-0.026, -0.08781, -0.01874), (-0.03299, -0.04932, 0.007282), (-0.03381, -0.05046, 0.0059), (-0.03226, -0.03631, 0.008177), (-0.03205, -0.06148, 0.006373), (-0.03381, -0.04467, 0.007608), (-0.0333, -0.05379, 0.006962), (-0.03412, -0.03983, 0.007902), (-0.03255, -0.03295, 0.008456), (-0.003876, 0.001351, -0.06086), (-0.004254, -0.003658, -0.06077), (-0.004155, 0.006206, -0.06049), (-0.008385, 0.006195, -0.05908), (-0.005863, 0.009411, -0.05995), (-0.008363, -0.00378, -0.05945), (-0.006077, -0.006889, -0.06054), (-0.0009614, 0.0943, 0.02474), (-0.0009614, 0.08805, 0.02001), (-0.0009614, 0.08958, 0.02428), (-0.0009614, 0.0418, 0.07145), (-0.0009614, 0.04579, 0.06539), (-0.0009614, 0.05787, 0.04699), (-0.0009614, 0.05135, 0.05692), (-0.0009614, 0.06105, 0.04114), (-0.001014, 0.1196, 0.03091), (-0.001014, 0.1212, 0.02307), (-0.001014, 0.1204, 0.02761), (-0.001014, 0.1553, -0.03557), (-0.001014, 0.1467, -0.03414), (-0.001014, 0.1219, 0.01394), (-0.001014, 0.134, -0.0275), (-0.01584, -0.08263, -0.03209), (-0.01412, -0.1021, -0.02166), (-0.01542, -0.08977, -0.02799), (-0.01511, -0.09579, -0.02475), (-0.009136, -0.1087, -0.01962), (-0.01265, -0.1073, -0.01903), (-0.005173, -0.1023, -0.02352), (-0.005281, -0.09588, -0.02705), (-0.005071, -0.1095, -0.01989), (-0.00538, -0.08995, -0.03088), (-0.0055, -0.08285, -0.03599), (-0.007565, 0.09999, 0.00426), (-0.001014, 0.1462, 0.008021), (-0.001014, 0.1303, 0.007328), (-0.001014, 0.1399, 0.007739), (-0.001014, 0.1163, 0.006758), (-0.001014, 0.1221, 0.00699), (-0.005892, 0.1146, 0.006693), (-0.001014, 0.1118, -0.008743), (-0.001014, 0.1202, -0.02145), (-0.001014, 0.1214, -0.01316), (-0.001014, 0.1219, -0.006457), (-0.001014, 0.1462, -0.0005391), (-0.001014, 0.1303, 0.0001534), (-0.001014, 0.1399, -0.0002574), (-0.001014, 0.1163, 0.0007231), (-0.001014, 0.1221, 0.0004917), (-0.005892, 0.1146, 0.000789), (-0.005465, -0.06032, 0.04179), (-0.005095, -0.04485, 0.04893), (-0.005243, -0.05104, 0.04647), (-0.005651, -0.06813, 0.03692), (-0.005365, -0.05614, 0.04392), (-0.004926, -0.03774, 0.05129), (-0.01351, 0.03975, -0.04941), (-0.004875, 0.0622, -0.03375), (-0.00525, 0.05112, -0.04431), (-0.003859, 0.08276, -0.01233), (-0.004363, 0.0732, -0.02154), (-0.004483, 0.009871, 0.05379), (-0.003301, 0.08254, 0.01795), (-0.0009614, 0.01255, 0.05387), (-0.004606, -0.009499, 0.05528), (-0.004544, 0.0003021, 0.05512), (-0.004697, -0.02384, 0.05409), (-0.004417, 0.02032, 0.04974), (-0.00429, 0.04036, 0.03952), (-0.003575, 0.07321, 0.02137), (-0.004221, 0.0512, 0.03271), (-0.003938, 0.06085, 0.02732), (-0.004355, 0.03008, 0.0452), (-0.002969, 0.09078, 0.01575), (-0.004624, 0.09081, 0.01486), (-0.006949, 0.09086, 0.01346), (-0.009129, 0.09097, 0.01061), (-0.005564, 0.01417, -0.05936), (-0.005635, 0.0203, -0.05854), (-0.005671, 0.0396, -0.05326), (-0.02515, -0.04434, -0.03411), (-0.0134, -0.0432, -0.05041), (-0.02792, -0.02627, -0.03518), (-0.0139, -0.03125, -0.05382), (-0.006202, -0.03213, -0.05775), (-0.02282, -0.0293, -0.04442), (-0.02431, -0.04001, -0.03713), (-0.0249, -0.03627, -0.03757), (-0.02758, -0.03472, -0.03223), (-0.02687, -0.03869, -0.03207), (-0.02771, -0.03784, -0.03284), (-0.02649, -0.03625, -0.0372), (-0.02798, -0.03624, -0.0319), (-0.02654, -0.03842, -0.037), (-0.02629, -0.0375, -0.0379), (-0.0277, -0.03542, -0.03288), (-0.02714, -0.03859, -0.0349), (-0.02708, -0.03495, -0.0351), (-0.02447, -0.0171, 0.03729), (-0.03417, -0.01667, -0.01975), (-0.01532, -0.01714, 0.04849), (-0.0143, -0.02123, -0.05564), (-0.03441, -0.01663, 0.009758), (-0.006258, -0.02165, -0.05943), (-0.02296, -0.02008, -0.04676), (-0.02887, -0.01782, -0.03519), (-0.03603, -0.01627, -0.003305), (-0.03123, -0.01692, 0.02205), (-0.004655, -0.01715, 0.05485), (-0.008672, 0.001174, -0.05927), (-0.02353, -0.09467, 0.001963), (-0.02634, -0.09083, -0.006191), (-0.01231, -0.09889, 0.009743), (-0.01782, -0.09599, 0.009632), (-0.004922, -0.09806, 0.01387), (-0.02277, -0.06367, 0.02748), (-0.03016, -0.07251, -0.02084), (-0.02739, -0.08201, -0.02077), (-0.03167, -0.06519, -0.01988), (-0.02762, -0.0851, -0.01358), (-0.01271, -0.09461, 0.01586), (-0.01515, -0.06426, 0.03497), (-0.03412, -0.05542, -0.01239), (-0.02878, -0.06188, 0.01789), (-0.03475, -0.05505, -0.004106), (-0.03277, -0.05731, 0.006699), (-0.005562, -0.06439, 0.03938), (-0.03288, -0.0594, -0.01756), (-0.03248, -0.05721, -0.02011), (-0.02908, -0.06347, -0.02762), (-0.009447, -0.09756, 0.0128), (-0.01468, -0.09668, 0.01114), (-0.01265, -0.09519, 0.01507), (-0.01019, -0.09744, 0.01265), (-0.01085, -0.09845, 0.011), (-0.01409, -0.09572, 0.01338), (-0.01085, -0.09619, 0.01421), (-0.01014, -0.09884, 0.01081), (-0.01475, -0.09527, 0.01373), (-0.01016, -0.09589, 0.01486), (-0.01473, -0.09787, 0.009167), (-0.01414, -0.09774, 0.009924), (-0.01232, -0.09796, 0.00948), (-0.01439, -0.09608, 0.0107), (-0.01262, -0.09477, 0.01412), (-0.01048, -0.0967, 0.01202), (-0.01105, -0.09758, 0.01058), (-0.01388, -0.09524, 0.01265), (-0.01105, -0.09564, 0.01338), (-0.01392, -0.09698, 0.009638), (-0.01235, -0.09835, 0.01049), (-0.01395, -0.09693, 0.01144), (-0.01258, -0.09592, 0.01408), (-0.01092, -0.0974, 0.01245), (-0.01136, -0.09807, 0.01134), (-0.01355, -0.09628, 0.01295), (-0.01136, -0.09659, 0.01351), (-0.01359, -0.09763, 0.01061), (-0.01238, -0.09761, 0.01081), (-0.01342, -0.0967, 0.01143), (-0.01253, -0.09603, 0.01317), (-0.01144, -0.097, 0.0121), (-0.01173, -0.09744, 0.01137), (-0.01316, -0.09627, 0.01242), (-0.01173, -0.09648, 0.01279), (-0.01319, -0.09715, 0.01089), (-0.01242, -0.0967, 0.01179), (-0.02594, -0.08887, -0.01758), (-0.02511, -0.09389, -0.01267), (-0.02258, -0.09877, -0.008371), (-0.01737, -0.1037, -0.003993), (-0.01144, -0.1064, -0.001718), (-0.005221, -0.108, -0.000725), (-0.02595, -0.08333, 0.0077), (-0.02749, -0.08073, 0.001253), (-0.02625, -0.08602, 0.0008967), (-0.02682, -0.08069, 0.006741), (-0.02709, -0.08338, -6.182e-05), (-0.02557, -0.0871, 0.003567), (-0.0275, -0.07961, 0.004071), (-0.02544, -0.08598, 0.006385), (-0.02625, -0.08336, 0.003819), (-0.001014, 0.1135, 0.01591), (-0.001014, 0.1166, -0.003428), (-0.001014, 0.1083, -0.01188), (-0.001014, 0.1148, -0.007208), (-0.001014, 0.1125, -0.009397), (-0.001014, 0.1102, -0.01095), (-0.001014, 0.1083, 0.01936), (-0.001014, 0.111, 0.01787), (-0.001014, 0.1166, 0.01091), (-0.001014, 0.1172, 0.006796), (-0.001014, 0.1172, 0.0006854), (0.0, 0.06256, 0.02783), (0.0, -0.06032, 0.04281), (0.0, 0.0002418, 0.05644), (0.0, 0.02996, -0.05747), (0.0, 0.05275, 0.03663), (0.0, -0.02384, 0.05516), (0.0, -0.08532, 0.026), (0.0, -0.0829, -0.03663), (0.0, -0.1091, 0.001314), (0.0, -0.1024, -0.02369), (0.0, -0.1123, -0.0147), (0.0, -0.09399, 0.01939), (0.0, -0.07745, 0.03079), (0.0, -0.07246, -0.04195), (0.0, -0.04485, 0.04997), (0.0, -0.01275, -0.06085), (0.0, -0.00952, 0.05632), (0.0, 0.0014, -0.06137), (0.0, 0.008509, 0.05572), (0.0, 0.04637, -0.06404), (0.0, 0.05179, 0.03426), (0.0, 0.0907, 0.01626), (0.0, 0.09106, -0.007787), (0.0, 0.0888, -0.0109), (0.0, 0.09022, 0.01677), (0.0, 0.1071, 0.01901), (0.0, 0.09999, -0.008344), (0.0, 0.09999, 0.01602), (0.0, 0.1585, -0.0294), (0.0, 0.134, 0.04539), (0.0, 0.147, 0.0541), (0.0, 0.1537, 0.05608), (0.0, 0.156, -0.01696), (0.0, -0.1092, -0.0007431), (0.0, -0.1128, -0.01013), (0.0, 0.1582, -0.0432), (0.0, 0.1059, -0.01133), (0.0, -0.1061, 0.008801), (0.0, -0.1142, -0.006882), (0.0, -0.1019, 0.01062), (0.0, -0.08999, -0.03146), (0.0, -0.07244, 0.03458), (0.0, -0.06818, 0.03782), (0.0, -0.05104, 0.04752), (0.0, -0.05614, 0.045), (0.0, 0.1588, 0.04097), (0.0, 0.03979, -0.05441), (0.0, 0.08544, -0.01106), (0.0, 0.159, -0.03678), (0.0, 0.06222, 0.03936), (0.0, 0.0255, 0.06642), (0.0, 0.04909, 0.07702), (0.0, 0.05995, 0.06079), (0.0, 0.06913, 0.04235), (0.0, 0.068, 0.05107), (0.0, 0.05529, 0.06978), (0.0, 0.1059, 0.01881), (0.0, 0.1583, 0.0485), (0.0, 0.08598, 0.0271), (0.0, 0.07692, 0.02556), (0.0, 0.09424, 0.01665), (0.0, 0.0681, 0.02613), (0.0, 0.09719, 0.01759), (0.0, 0.09194, 0.02657), (0.0, 0.09816, 0.02034), (0.0, 0.09771, 0.02301), (0.0, -0.1087, 0.005148), (0.0, -0.1117, -0.002435), (0.0, 0.09244, -0.01197), (0.0, 0.05474, -0.06935), (0.0, 0.09892, -0.01483), (0.0, 0.06921, -0.07463), (0.0, 0.08812, -0.02712), (0.0, 0.07755, -0.04244), (0.0, 0.07137, -0.05727), (0.0, -0.03774, 0.05232), (0.0, -0.03124, 0.05387), (0.0, -0.04509, -0.05467), (0.0, -0.05949, -0.04798), (0.0, 0.0203, -0.05928), (0.0, -0.09591, -0.02732), (0.0, 0.156, 0.02444), (0.0, 0.09545, 0.02518), (0.0, 0.04031, 0.07373), (0.0, 0.1537, -0.0486), (0.0, 0.1195, 0.0318), (0.0, 0.147, -0.04661), (0.0, 0.134, -0.03791), (0.0, -0.1099, -0.01997), (0.0, 0.1071, -0.01152), (0.0, 0.1494, 0.008145), (0.0, 0.1195, -0.02432), (0.0, 0.1494, -0.0006634), (0.0, 0.08694, -0.01019), (0.0, 0.01105, 0.05546), (0.0, 0.05531, 0.03213), (0.0, 0.09186, 0.01598), (0.0, 0.061, 0.02876), (0.0, 0.006826, -0.06071), (0.0, -0.004093, -0.0613), (0.0, 0.01012, -0.06048), (0.0, -0.007459, -0.06123), (0.0, 0.03892, -0.0548), (0.0, -0.03245, -0.05838), (0.0, -0.01716, 0.05591), (0.0, -0.02183, -0.06015), (0.0, 0.01417, -0.06005), (0.0, -0.09851, 0.01416), (0.0, -0.06442, 0.04033), (0.0, -0.1086, -0.0004574), (0.0, 0.1077, 0.01968), (0.0, 0.1077, -0.0122)], [], [(39, 36, 6, 5), (18, 2, 0, 17), (0, 4, 19, 17), (62, 33, 41, 59), (31, 12, 47, 50), (30, 14, 10, 46), (3, 17, 19, 5), (1, 18, 17, 3), (48, 47, 12, 16), (4, 40, 8, 19), (5, 19, 8, 39), (25, 24, 21, 27), (29, 46, 10, 13), (24, 67, 63, 44), (44, 43, 21, 24), (4, 20, 35, 40), (21, 43, 46, 29), (2, 62, 59, 25), (49, 54, 7, 37), (44, 63, 60, 23), (28, 30, 46, 43), (23, 28, 43, 44), (53, 42, 38, 52), (28, 23, 22, 26), (38, 42, 45, 31), (27, 21, 29, 20), (25, 27, 0, 2), (23, 60, 64, 22), (1, 22, 64, 61), (30, 6, 36, 14), (53, 49, 37, 42), (31, 50, 52, 38), (29, 13, 35, 20), (5, 6, 26, 3), (16, 45, 7, 11), (3, 26, 22, 1), (12, 31, 45, 16), (27, 20, 4, 0), (63, 32, 34, 60), (51, 11, 7, 54), (30, 28, 26, 6), (42, 37, 7, 45), (8, 48, 51, 39), (8, 40, 47, 48), (49, 14, 36, 54), (51, 54, 36, 39), (35, 13, 52, 50), (35, 50, 47, 40), (10, 53, 52, 13), (10, 14, 49, 53), (48, 16, 11, 51), (25, 59, 67, 24), (68, 474, 57, 15), (64, 66, 68, 61), (67, 9, 32, 63), (64, 60, 34, 66), (61, 65, 18, 1), (65, 15, 33, 62), (59, 41, 9, 67), (61, 68, 15, 65), (18, 65, 62, 2), (76, 70, 91, 94), (93, 92, 71, 73), (71, 92, 94, 75), (82, 72, 93, 89), (84, 90, 86, 87), (89, 93, 73, 81), (91, 84, 87, 83), (74, 76, 94, 92), (72, 74, 92, 93), (88, 85, 90, 84), (70, 76, 77, 69), (75, 94, 91, 83), (91, 70, 88, 84), (101, 103, 97, 100), (106, 125, 120, 96), (110, 101, 100, 108), (122, 100, 97, 121), (95, 124, 111, 105), (97, 105, 125, 121), (109, 118, 122, 99), (112, 116, 115, 119), (118, 108, 100, 122), (120, 111, 116, 112), (104, 121, 125, 106), (99, 122, 121, 104), (117, 112, 119, 114), (104, 102, 98, 99), (105, 111, 120, 125), (115, 107, 123, 119), (120, 112, 117, 96), (103, 95, 105, 97), (101, 73, 71, 103), (110, 81, 73, 101), (72, 82, 79, 98), (95, 75, 83, 124), (124, 83, 87, 80), (85, 88, 113, 78), (88, 70, 69, 113), (76, 74, 102, 77), (107, 80, 87, 86), (90, 85, 78, 123), (74, 72, 98, 102), (86, 90, 123, 107), (103, 71, 75, 95), (99, 98, 79, 109), (124, 80, 116, 111), (114, 78, 113, 117), (117, 113, 69, 96), (106, 77, 102, 104), (96, 69, 77, 106), (107, 115, 116, 80), (119, 123, 78, 114), (370, 1495, 1541, 590), (229, 212, 126, 153), (379, 1460, 1454, 378), (1543, 601, 602, 1545), (469, 464, 132, 151), (151, 347, 381, 367), (639, 595, 1464, 1552), (333, 332, 374, 383), (461, 466, 133, 325), (635, 632, 429, 150), (596, 592, 1466, 1450), (363, 1485, 1514, 408), (362, 1482, 1458, 345), (557, 558, 141, 221), (378, 1454, 1459, 346), (334, 362, 244, 257), (145, 138, 253, 254), (585, 583, 1491, 1492), (132, 431, 347, 151), (448, 597, 1453, 1524), (464, 472, 150, 132), (462, 469, 151, 367), (1466, 592, 594, 1542), (368, 338, 375, 327), (126, 195, 473, 153), (183, 206, 578, 580), (192, 182, 501, 607), (302, 294, 180, 192), (1471, 424, 420, 1516), (195, 126, 156, 209), (211, 128, 157, 233), (714, 723, 578, 206), (205, 194, 577, 576), (388, 386, 159, 234), (351, 1470, 1474, 355), (204, 155, 161, 210), (720, 713, 547, 548), (550, 549, 165, 167), (163, 505, 506, 166), (238, 571, 170, 164), (552, 158, 572, 384), (237, 163, 166, 239), (552, 550, 167, 168), (239, 166, 169, 241), (282, 310, 444, 311), (443, 442, 172, 178), (438, 441, 173, 328), (223, 446, 197, 335), (644, 142, 669, 295), (244, 200, 264, 257), (485, 271, 196, 186), (519, 483, 175, 407), (317, 312, 176, 486), (488, 486, 482, 284), (442, 439, 177, 172), (437, 443, 178, 365), (185, 191, 179, 171), (607, 501, 162, 606), (185, 171, 181, 184), (1534, 1532, 240, 242), (360, 358, 549, 550), (1483, 1496, 549, 358), (317, 486, 488, 526), (139, 199, 200, 141), (312, 248, 252, 176), (713, 721, 551, 547), (439, 442, 510, 517), (443, 437, 514, 518), (441, 438, 511, 516), (281, 287, 271, 485), (514, 437, 441, 516), (503, 511, 438, 191), (502, 503, 191, 185), (499, 283, 204, 497), (502, 185, 184, 500), (208, 385, 571, 238), (453, 321, 129, 285), (1535, 1534, 242, 324), (1476, 1480, 193, 165), (210, 387, 497, 204), (527, 529, 306, 453), (178, 172, 467, 463), (328, 173, 468, 471), (172, 177, 203, 467), (365, 178, 463, 470), (294, 499, 497, 180), (460, 331, 231, 155), (496, 195, 209, 498), (1484, 1537, 354, 207), (387, 564, 180, 497), (723, 722, 568, 578), (217, 563, 336, 225), (264, 200, 199, 263), (593, 459, 605, 604), (349, 342, 588, 589), (145, 224, 218, 138), (154, 128, 211, 230), (149, 131, 214, 227), (366, 134, 215, 337), (451, 148, 450, 612), (445, 135, 216, 447), (256, 260, 406, 404), (561, 557, 221, 345), (186, 196, 262, 490), (138, 218, 222, 142), (633, 440, 335, 637), (586, 448, 1524, 1523), (1526, 455, 336, 1461), (632, 614, 615, 634), (320, 147, 226, 322), (629, 149, 227, 631), (131, 152, 228, 214), (326, 154, 230, 329), (194, 193, 575, 577), (495, 350, 330, 396), (126, 212, 232, 156), (602, 211, 233, 600), (1480, 1540, 575, 193), (389, 388, 234, 353), (155, 231, 235, 161), (459, 305, 606, 605), (719, 720, 548, 546), (573, 158, 552, 168), (717, 158, 573, 716), (356, 237, 239, 357), (357, 239, 241, 359), (247, 269, 272, 250), (251, 267, 270, 248), (248, 270, 265, 252), (252, 265, 268, 246), (249, 266, 269, 247), (245, 253, 255, 250), (246, 268, 266, 249), (200, 244, 221, 141), (174, 176, 252, 246), (254, 253, 245, 251), (520, 271, 483, 519), (250, 272, 261, 245), (409, 556, 555, 487), (513, 512, 449, 440), (284, 482, 297, 457), (530, 525, 492, 493), (404, 405, 189, 256), (364, 1487, 1485, 363), (288, 290, 256, 189), (290, 292, 260, 256), (556, 409, 139, 554), (361, 1481, 1515, 411), (188, 243, 414, 413), (483, 484, 289, 175), (313, 311, 318, 319), (407, 175, 189, 405), (261, 272, 280, 273), (272, 269, 278, 280), (268, 265, 274, 277), (269, 266, 275, 278), (270, 267, 276, 279), (266, 268, 277, 275), (265, 270, 279, 274), (267, 261, 273, 276), (291, 198, 649, 647), (480, 176, 174, 481), (555, 553, 316, 487), (380, 1489, 1460, 379), (346, 1459, 1555, 645), (670, 661, 664, 667), (262, 263, 199, 490), (314, 444, 491, 144), (174, 246, 249, 642), (127, 282, 311, 313), (198, 659, 658, 649), (655, 488, 284, 653), (647, 201, 296, 202), (299, 492, 494, 310), (647, 649, 297, 201), (298, 127, 307, 225), (515, 304, 525, 530), (307, 146, 316, 553), (648, 202, 650, 484), (584, 1490, 1489, 380), (554, 558, 557, 219), (128, 154, 503, 502), (442, 443, 518, 510), (310, 494, 491, 444), (289, 484, 650, 642), (612, 454, 615, 614), (500, 184, 302, 508), (313, 319, 281, 146), (209, 156, 460, 283), (493, 492, 299, 434), (498, 209, 283, 499), (146, 307, 127, 313), (140, 259, 405, 404), (175, 289, 288, 189), (250, 255, 641, 247), (642, 249, 247, 641), (455, 450, 225, 336), (654, 656, 528, 285), (287, 291, 648, 271), (491, 494, 529, 527), (528, 315, 143, 524), (142, 222, 651, 669), (611, 434, 299, 293), (293, 282, 127, 298), (311, 444, 314, 318), (156, 232, 331, 460), (657, 584, 391, 652), (581, 585, 1492, 1449), (129, 321, 323, 213), (321, 320, 322, 323), (254, 251, 248, 312), (1486, 1482, 362, 334), (1479, 359, 241, 1505), (168, 167, 194, 205), (1505, 241, 169, 1493), (473, 461, 325, 153), (381, 343, 133, 367), (332, 368, 327, 374), (179, 191, 438, 328), (236, 340, 604, 605), (179, 328, 471, 465), (197, 446, 452, 619), (134, 326, 329, 215), (130, 1467, 1517, 422), (376, 1499, 1531, 541), (305, 508, 607, 606), (227, 214, 596, 595), (337, 215, 603, 598), (450, 455, 454, 612), (260, 363, 408, 406), (244, 362, 345, 221), (152, 366, 337, 228), (173, 365, 470, 468), (329, 230, 601, 599), (242, 240, 358, 360), (588, 342, 352, 591), (324, 242, 360, 384), (231, 351, 355, 235), (207, 354, 385, 208), (569, 579, 576, 566), (559, 561, 1536, 1457), (1528, 560, 559, 1457), (426, 423, 421, 418), (1461, 336, 563, 1455), (1536, 561, 345, 1458), (440, 449, 223, 335), (431, 132, 150, 429), (425, 426, 418, 419), (341, 339, 395, 397), (1504, 389, 353, 1473), (1544, 604, 340, 1475), (1558, 719, 546, 1533), (1477, 356, 357, 1478), (1478, 357, 359, 1479), (292, 364, 363, 260), (243, 361, 411, 414), (638, 513, 440, 633), (671, 295, 662, 672), (441, 437, 365, 173), (466, 462, 367, 133), (594, 333, 383, 373), (215, 329, 599, 603), (543, 545, 372, 377), (542, 544, 371, 382), (541, 542, 382, 376), (1542, 594, 373, 1498), (338, 1468, 1452, 375), (377, 371, 544, 543), (218, 378, 346, 222), (631, 227, 595, 639), (225, 450, 148, 298), (447, 216, 597, 448), (224, 379, 378, 218), (371, 377, 1502, 1500), (382, 371, 1500, 1503), (377, 372, 1501, 1502), (376, 382, 1503, 1499), (716, 573, 574, 714), (575, 565, 567, 577), (236, 162, 386, 388), (1532, 1483, 358, 240), (1540, 1538, 565, 575), (340, 236, 388, 389), (384, 360, 550, 552), (1475, 340, 389, 1504), (167, 165, 193, 194), (303, 391, 390, 300), (300, 390, 224, 145), (646, 652, 391, 303), (390, 380, 379, 224), (297, 482, 480, 201), (394, 1508, 1510, 399), (401, 540, 392, 393), (396, 330, 394, 539), (1509, 397, 393, 1507), (1448, 341, 397, 1509), (402, 403, 398, 399), (397, 395, 401, 393), (330, 1472, 1508, 394), (350, 1469, 1472, 330), (395, 396, 539, 401), (1507, 393, 392, 1506), (1506, 392, 400, 1511), (540, 538, 400, 392), (399, 1510, 1512, 402), (1530, 538, 403, 1513), (402, 1512, 1513, 403), (404, 406, 220, 140), (288, 641, 644, 290), (408, 1514, 1456, 344), (406, 408, 344, 220), (262, 412, 410, 263), (414, 411, 334, 257), (262, 196, 521, 412), (411, 1515, 1486, 334), (141, 558, 554, 139), (413, 414, 257, 264), (422, 1517, 1519, 428), (421, 422, 428, 427), (419, 418, 417, 416), (420, 419, 416, 415), (1495, 370, 424, 1471), (423, 130, 422, 421), (349, 369, 130, 423), (370, 352, 425, 424), (424, 425, 419, 420), (369, 1494, 1467, 130), (342, 349, 423, 426), (352, 342, 426, 425), (418, 421, 427, 417), (1516, 420, 415, 1518), (416, 417, 1521, 1520), (417, 427, 1522, 1521), (415, 416, 1520, 1518), (427, 428, 1519, 1522), (630, 197, 613, 636), (583, 582, 1462, 1491), (147, 435, 436, 226), (154, 326, 511, 503), (128, 502, 500, 157), (649, 658, 457, 297), (254, 312, 317, 456), (434, 446, 223, 493), (1556, 1490, 584, 657), (299, 310, 282, 293), (435, 445, 447, 436), (314, 144, 143, 137), (530, 493, 223, 449), (451, 612, 614, 616), (346, 645, 661, 670), (233, 157, 305, 459), (148, 611, 293, 298), (145, 254, 456, 300), (309, 137, 143, 315), (184, 181, 294, 302), (484, 483, 271, 648), (467, 203, 472, 464), (470, 462, 466, 468), (617, 148, 451, 432), (465, 471, 461, 473), (470, 463, 469, 462), (471, 468, 466, 461), (463, 467, 464, 469), (640, 534, 347, 431), (1463, 1549, 537, 433), (532, 537, 1549, 1547), (433, 537, 536, 429), (609, 608, 1554, 1527), (410, 412, 478, 187), (407, 405, 259, 479), (409, 487, 186, 490), (410, 187, 188, 413), (217, 190, 562, 563), (263, 410, 413, 264), (147, 304, 515, 435), (303, 300, 456, 458), (201, 480, 481, 296), (196, 271, 520, 521), (146, 281, 485, 316), (642, 650, 481, 174), (1455, 563, 562, 1488), (482, 486, 176, 480), (199, 139, 409, 490), (478, 412, 521, 258), (407, 479, 308, 519), (529, 494, 492, 525), (1488, 562, 560, 1528), (144, 491, 527, 523), (485, 186, 487, 316), (143, 144, 523, 524), (656, 526, 488, 655), (637, 630, 203, 177), (339, 495, 396, 395), (600, 233, 459, 593), (283, 460, 155, 204), (171, 496, 498, 181), (573, 168, 205, 574), (718, 572, 158, 717), (546, 356, 1477, 1533), (192, 180, 564, 182), (181, 498, 499, 294), (473, 195, 496, 465), (171, 179, 465, 496), (386, 509, 504, 159), (163, 547, 551, 505), (574, 205, 576, 579), (166, 506, 507, 169), (1493, 169, 507, 1529), (157, 500, 508, 305), (162, 501, 509, 386), (135, 445, 512, 513), (321, 453, 306, 320), (445, 435, 515, 512), (152, 131, 510, 518), (366, 152, 518, 514), (131, 149, 517, 510), (326, 134, 516, 511), (134, 366, 514, 516), (629, 135, 513, 638), (320, 306, 304, 147), (521, 520, 522, 258), (308, 522, 520, 519), (515, 530, 449, 512), (458, 456, 317, 526), (523, 527, 453, 285), (306, 529, 525, 304), (1527, 1451, 430, 609), (1465, 1546, 533, 531), (476, 535, 534, 474), (1511, 400, 538, 1530), (398, 540, 401, 539), (539, 394, 399, 398), (398, 403, 538, 540), (524, 523, 285, 528), (373, 383, 542, 541), (327, 375, 545, 543), (383, 374, 544, 542), (375, 1452, 1497, 545), (374, 327, 543, 544), (1498, 373, 541, 1531), (1497, 1501, 372, 545), (1496, 1476, 165, 549), (715, 160, 572, 718), (548, 237, 356, 546), (577, 567, 566, 576), (572, 160, 324, 384), (163, 237, 548, 547), (489, 556, 554, 219), (556, 489, 190, 555), (190, 217, 553, 555), (219, 557, 561, 559), (307, 553, 217, 225), (562, 190, 489, 560), (560, 489, 219, 559), (160, 1539, 1535, 324), (1559, 1539, 160, 715), (501, 182, 570, 509), (721, 504, 568, 722), (509, 570, 568, 504), (506, 567, 565, 507), (1529, 507, 565, 1538), (505, 566, 567, 506), (551, 569, 566, 505), (578, 568, 570, 580), (164, 170, 206, 183), (1474, 1484, 207, 355), (208, 235, 355, 207), (235, 208, 238, 161), (161, 238, 164, 210), (164, 183, 387, 210), (580, 564, 387, 183), (564, 580, 570, 182), (646, 303, 458, 654), (436, 447, 448, 586), (226, 436, 586, 582), (391, 584, 380, 390), (323, 322, 583, 585), (322, 226, 582, 583), (213, 323, 585, 581), (582, 586, 1523, 1462), (253, 138, 142, 255), (610, 369, 349, 589), (589, 588, 212, 229), (587, 325, 133, 343), (212, 588, 591, 232), (590, 1541, 1470, 351), (1550, 1494, 369, 610), (591, 352, 370, 590), (331, 590, 351, 231), (232, 591, 590, 331), (333, 594, 592, 598), (214, 228, 592, 596), (162, 236, 605, 606), (368, 332, 603, 599), (332, 333, 598, 603), (341, 602, 600, 339), (339, 600, 593, 495), (595, 596, 1450, 1464), (228, 337, 598, 592), (338, 368, 599, 601), (1545, 602, 341, 1448), (495, 593, 604, 350), (1469, 350, 604, 1544), (338, 601, 1543, 1468), (230, 211, 602, 601), (508, 302, 192, 607), (608, 535, 1548, 1554), (531, 532, 1547, 1465), (535, 533, 1546, 1548), (535, 608, 347, 534), (229, 153, 325, 587), (610, 587, 343, 430), (610, 589, 229, 587), (1451, 1550, 610, 430), (1526, 1525, 454, 455), (1551, 615, 454, 1525), (446, 434, 620, 452), (618, 616, 613, 348), (434, 611, 136, 620), (136, 611, 148, 617), (634, 615, 1551, 1553), (636, 635, 150, 472), (613, 197, 619, 348), (432, 451, 616, 618), (79, 625, 622, 109), (109, 622, 628, 118), (118, 628, 626, 108), (108, 626, 623, 110), (623, 452, 620, 621), (621, 620, 136, 627), (627, 136, 617, 624), (624, 617, 432, 625), (622, 618, 348, 628), (81, 621, 627, 89), (628, 348, 619, 626), (89, 627, 624, 82), (626, 619, 452, 623), (625, 432, 618, 622), (82, 624, 625, 79), (110, 623, 621, 81), (597, 639, 1552, 1453), (616, 614, 632, 635), (439, 633, 637, 177), (429, 632, 634, 433), (135, 629, 631, 216), (517, 638, 633, 439), (216, 631, 639, 597), (203, 630, 636, 472), (335, 197, 630, 637), (149, 629, 638, 517), (433, 634, 1553, 1463), (613, 616, 635, 636), (430, 343, 381, 609), (608, 609, 381, 347), (431, 429, 536, 640), (66, 476, 474, 68), (34, 56, 476, 66), (32, 477, 56, 34), (9, 55, 477, 32), (41, 475, 55, 9), (33, 58, 475, 41), (15, 57, 58, 33), (533, 535, 476, 56), (531, 533, 56, 477), (58, 536, 537, 475), (477, 55, 532, 531), (475, 537, 532, 55), (640, 536, 58, 57), (640, 57, 474, 534), (291, 647, 202, 648), (289, 642, 641, 288), (660, 287, 281, 319), (315, 655, 653, 309), (645, 1555, 1487, 364), (651, 670, 667, 663), (319, 318, 301, 660), (286, 671, 672, 643), (641, 255, 142, 644), (668, 364, 292, 286), (458, 526, 656, 654), (581, 657, 652, 213), (129, 213, 652, 646), (1449, 1556, 657, 581), (528, 656, 655, 315), (129, 646, 654, 285), (202, 296, 481, 650), (658, 653, 284, 457), (659, 309, 653, 658), (290, 671, 286, 292), (660, 198, 291, 287), (222, 346, 670, 651), (661, 645, 364, 668), (644, 295, 671, 290), (295, 669, 666, 662), (669, 651, 663, 666), (661, 668, 665, 664), (668, 286, 643, 665), (643, 672, 680, 673), (672, 662, 674, 680), (667, 664, 676, 679), (666, 663, 675, 678), (665, 643, 673, 677), (662, 666, 678, 674), (663, 667, 679, 675), (664, 665, 677, 676), (673, 680, 688, 681), (680, 674, 682, 688), (679, 676, 684, 687), (678, 675, 683, 686), (677, 673, 681, 685), (674, 678, 686, 682), (675, 679, 687, 683), (676, 677, 685, 684), (681, 688, 696, 689), (688, 682, 690, 696), (687, 684, 692, 695), (686, 683, 691, 694), (685, 681, 689, 693), (682, 686, 694, 690), (683, 687, 695, 691), (684, 685, 693, 692), (696, 690, 697, 689), (691, 695, 692, 697), (690, 694, 691, 697), (692, 693, 689, 697), (245, 261, 267, 251), (301, 659, 198, 660), (137, 309, 659, 301), (318, 314, 137, 301), (258, 522, 308, 698), (698, 308, 479, 699), (700, 699, 479, 259), (701, 700, 259, 140), (701, 702, 243, 188), (702, 703, 361, 243), (1557, 1481, 361, 703), (1456, 1557, 703, 344), (220, 344, 703, 702), (140, 220, 702, 701), (188, 187, 700, 701), (187, 478, 699, 700), (258, 698, 699, 478), (273, 280, 711, 704), (277, 274, 705, 708), (279, 276, 707, 710), (274, 279, 710, 705), (280, 278, 709, 711), (278, 275, 706, 709), (275, 277, 708, 706), (276, 273, 704, 707), (705, 710, 712, 708), (707, 704, 712, 710), (706, 708, 712, 709), (711, 709, 712, 704), (551, 721, 722, 569), (1537, 1559, 715, 354), (354, 715, 718, 385), (385, 718, 717, 571), (170, 716, 714, 206), (1473, 353, 719, 1558), (571, 717, 716, 170), (353, 234, 720, 719), (579, 569, 722, 723), (159, 504, 721, 713), (234, 159, 713, 720), (574, 579, 723, 714), (763, 729, 730, 760), (742, 741, 724, 726), (724, 741, 743, 728), (786, 783, 765, 757), (755, 774, 771, 736), (754, 770, 734, 738), (727, 729, 743, 741), (725, 727, 741, 742), (772, 740, 736, 771), (728, 743, 732, 764), (729, 763, 732, 743), (749, 751, 745, 748), (753, 737, 734, 770), (748, 768, 787, 791), (768, 748, 745, 767), (728, 764, 759, 744), (745, 753, 770, 767), (726, 749, 783, 786), (773, 761, 731, 778), (768, 747, 784, 787), (752, 767, 770, 754), (747, 768, 767, 752), (777, 776, 762, 766), (752, 750, 746, 747), (762, 755, 769, 766), (751, 744, 753, 745), (749, 726, 724, 751), (747, 746, 788, 784), (725, 785, 788, 746), (754, 738, 760, 730), (777, 766, 761, 773), (755, 762, 776, 774), (753, 744, 759, 737), (729, 727, 750, 730), (740, 735, 731, 769), (727, 725, 746, 750), (736, 740, 769, 755), (751, 724, 728, 744), (787, 784, 758, 756), (775, 778, 731, 735), (754, 730, 750, 752), (766, 769, 731, 761), (732, 763, 775, 772), (732, 772, 771, 764), (773, 778, 760, 738), (775, 763, 760, 778), (759, 774, 776, 737), (759, 764, 771, 774), (734, 737, 776, 777), (734, 777, 773, 738), (772, 775, 735, 740), (749, 748, 791, 783), (792, 739, 781, 1198), (788, 785, 792, 790), (791, 787, 756, 733), (788, 790, 758, 784), (785, 725, 742, 789), (789, 786, 757, 739), (783, 791, 733, 765), (785, 789, 739, 792), (742, 726, 786, 789), (800, 818, 815, 794), (817, 797, 795, 816), (795, 799, 818, 816), (806, 813, 817, 796), (808, 811, 810, 814), (813, 805, 797, 817), (815, 807, 811, 808), (798, 816, 818, 800), (796, 817, 816, 798), (812, 808, 814, 809), (794, 793, 801, 800), (799, 807, 815, 818), (815, 808, 812, 794), (825, 824, 821, 827), (830, 820, 844, 849), (834, 832, 824, 825), (846, 845, 821, 824), (819, 829, 835, 848), (821, 845, 849, 829), (833, 823, 846, 842), (836, 843, 839, 840), (842, 846, 824, 832), (844, 836, 840, 835), (828, 830, 849, 845), (823, 828, 845, 846), (841, 838, 843, 836), (828, 823, 822, 826), (829, 849, 844, 835), (839, 843, 847, 831), (844, 820, 841, 836), (827, 821, 829, 819), (825, 827, 795, 797), (834, 825, 797, 805), (796, 822, 803, 806), (819, 848, 807, 799), (848, 804, 811, 807), (809, 802, 837, 812), (812, 837, 793, 794), (800, 801, 826, 798), (831, 810, 811, 804), (814, 847, 802, 809), (798, 826, 822, 796), (810, 831, 847, 814), (827, 819, 799, 795), (823, 833, 803, 822), (848, 835, 840, 804), (838, 841, 837, 802), (841, 820, 793, 837), (830, 828, 826, 801), (820, 830, 801, 793), (831, 804, 840, 839), (843, 838, 802, 847), (1094, 1314, 1541, 1495), (953, 877, 850, 936), (1103, 1102, 1454, 1460), (1543, 1545, 1326, 1325), (1193, 875, 856, 1188), (875, 1091, 1105, 1071), (1363, 1552, 1464, 1319), (1057, 1107, 1098, 1056), (1185, 1049, 857, 1190), (1359, 874, 1153, 1356), (1320, 1450, 1466, 1316), (1087, 1132, 1514, 1485), (1086, 1069, 1458, 1482), (1281, 945, 865, 1282), (1102, 1070, 1459, 1454), (1058, 981, 968, 1086), (869, 978, 977, 862), (1309, 1492, 1491, 1307), (856, 875, 1071, 1155), (1172, 1524, 1453, 1321), (1188, 856, 874, 1196), (1186, 1091, 875, 1193), (1466, 1542, 1318, 1316), (1092, 1051, 1099, 1062), (850, 877, 1197, 919), (907, 1304, 1302, 930), (916, 1331, 1225, 906), (1026, 916, 904, 1018), (1471, 1516, 1144, 1148), (919, 933, 880, 850), (935, 957, 881, 852), (1438, 930, 1302, 1447), (929, 1300, 1301, 918), (1112, 958, 883, 1110), (1075, 1079, 1474, 1470), (928, 934, 885, 879), (1444, 1272, 1271, 1437), (1274, 891, 889, 1273), (887, 890, 1230, 1229), (962, 888, 894, 1295), (1276, 1108, 1296, 882), (961, 963, 890, 887), (1276, 892, 891, 1274), (963, 965, 893, 890), (1006, 1035, 1168, 1034), (1167, 902, 896, 1166), (1162, 1052, 897, 1165), (947, 1059, 921, 1170), (1368, 1019, 1393, 866), (968, 981, 988, 924), (1209, 910, 920, 995), (1243, 1131, 899, 1207), (1041, 1210, 900, 1036), (1212, 1008, 1206, 1210), (1166, 896, 901, 1163), (1161, 1089, 902, 1167), (909, 895, 903, 915), (1331, 1330, 886, 1225), (909, 908, 905, 895), (1534, 966, 964, 1532), (1084, 1274, 1273, 1082), (1483, 1082, 1273, 1496), (1041, 1250, 1212, 1210), (863, 865, 924, 923), (1036, 900, 976, 972), (1437, 1271, 1275, 1445), (1163, 1241, 1234, 1166), (1167, 1242, 1238, 1161), (1165, 1240, 1235, 1162), (1005, 1209, 995, 1011), (1238, 1240, 1165, 1161), (1227, 915, 1162, 1235), (1226, 909, 915, 1227), (1223, 1221, 928, 1007), (1226, 1224, 908, 909), (932, 962, 1295, 1109), (1177, 1009, 853, 1045), (1535, 1048, 966, 1534), (1476, 889, 917, 1480), (934, 928, 1221, 1111), (1251, 1177, 1030, 1253), (902, 1187, 1191, 896), (1052, 1195, 1192, 897), (896, 1191, 927, 901), (1089, 1194, 1187, 902), (1018, 904, 1221, 1223), (1184, 879, 955, 1055), (1220, 1222, 933, 919), (1484, 931, 1078, 1537), (1111, 1221, 904, 1288), (1447, 1302, 1292, 1446), (941, 949, 1060, 1287), (988, 987, 923, 924), (1317, 1328, 1329, 1183), (1073, 1313, 1312, 1066), (869, 862, 942, 948), (878, 954, 935, 852), (873, 951, 938, 855), (1090, 1061, 939, 858), (1175, 1336, 1174, 872), (1169, 1171, 940, 859), (980, 1128, 1130, 984), (1285, 1069, 945, 1281), (910, 1214, 986, 920), (862, 866, 946, 942), (1357, 1361, 1059, 1164), (1310, 1523, 1524, 1172), (1526, 1461, 1060, 1179), (1356, 1358, 1339, 1338), (1044, 1046, 950, 871), (1353, 1355, 951, 873), (855, 938, 952, 876), (1050, 1053, 954, 878), (918, 1301, 1299, 917), (1219, 1120, 1054, 1074), (850, 880, 956, 936), (1326, 1324, 957, 935), (1480, 917, 1299, 1540), (1113, 1077, 958, 1112), (879, 885, 959, 955), (1183, 1329, 1330, 1029), (1443, 1270, 1272, 1444), (1297, 892, 1276, 882), (1441, 1440, 1297, 882), (1080, 1081, 963, 961), (1081, 1083, 965, 963), (971, 974, 996, 993), (975, 972, 994, 991), (972, 976, 989, 994), (976, 970, 992, 989), (973, 971, 993, 990), (969, 974, 979, 977), (970, 973, 990, 992), (924, 865, 945, 968), (898, 970, 976, 900), (978, 975, 969, 977), (1244, 1243, 1207, 995), (974, 969, 985, 996), (1133, 1211, 1279, 1280), (1237, 1164, 1173, 1236), (1008, 1181, 1021, 1206), (1254, 1217, 1216, 1249), (1128, 980, 913, 1129), (1088, 1087, 1485, 1487), (1012, 913, 980, 1014), (1014, 980, 984, 1016), (1280, 1278, 863, 1133), (1085, 1135, 1515, 1481), (912, 1137, 1138, 967), (1207, 899, 1013, 1208), (1037, 1043, 1042, 1035), (1131, 1129, 913, 899), (985, 997, 1004, 996), (996, 1004, 1002, 993), (992, 1001, 998, 989), (993, 1002, 999, 990), (994, 1003, 1000, 991), (990, 999, 1001, 992), (989, 998, 1003, 994), (991, 1000, 997, 985), (1015, 1371, 1373, 922), (1204, 1205, 898, 900), (1279, 1211, 1040, 1277), (1104, 1103, 1460, 1489), (1070, 1369, 1555, 1459), (1394, 1391, 1388, 1385), (986, 1214, 923, 987), (1038, 868, 1215, 1168), (898, 1366, 973, 970), (851, 1037, 1035, 1006), (922, 1373, 1382, 1383), (1379, 1377, 1008, 1212), (1371, 926, 1020, 925), (1023, 1034, 1218, 1216), (1371, 925, 1021, 1373), (1022, 949, 1031, 851), (1239, 1254, 1249, 1028), (1031, 1277, 1040, 870), (1372, 1208, 1374, 926), (1308, 1104, 1489, 1490), (1278, 943, 1281, 1282), (852, 1226, 1227, 878), (1166, 1234, 1242, 1167), (1034, 1168, 1215, 1218), (1013, 1366, 1374, 1208), (1336, 1338, 1339, 1178), (1224, 1232, 1026, 908), (1037, 870, 1005, 1043), (933, 1007, 1184, 880), (1217, 1158, 1023, 1216), (1222, 1223, 1007, 933), (870, 1037, 851, 1031), (864, 1128, 1129, 983), (899, 913, 1012, 1013), (974, 971, 1365, 979), (1366, 1365, 971, 973), (1179, 1060, 949, 1174), (1378, 1009, 1252, 1380), (1011, 995, 1372, 1015), (1215, 1251, 1253, 1218), (1252, 1248, 867, 1039), (866, 1393, 1375, 946), (1335, 1017, 1023, 1158), (1017, 1022, 851, 1006), (1035, 1042, 1038, 1168), (880, 1184, 1055, 956), (1381, 1376, 1115, 1308), (1305, 1449, 1492, 1309), (853, 937, 1047, 1045), (1045, 1047, 1046, 1044), (978, 1036, 972, 975), (1486, 1058, 1086, 1482), (1479, 1505, 965, 1083), (892, 929, 918, 891), (1505, 1493, 893, 965), (1197, 877, 1049, 1185), (1105, 1091, 857, 1067), (1056, 1098, 1051, 1092), (903, 1052, 1162, 915), (960, 1329, 1328, 1064), (903, 1189, 1195, 1052), (921, 1343, 1176, 1170), (858, 939, 1053, 1050), (854, 1146, 1517, 1467), (1100, 1265, 1531, 1499), (1029, 1330, 1331, 1232), (951, 1319, 1320, 938), (1061, 1322, 1327, 939), (1174, 1336, 1178, 1179), (984, 1130, 1132, 1087), (968, 945, 1069, 1086), (876, 952, 1061, 1090), (897, 1192, 1194, 1089), (1053, 1323, 1325, 954), (966, 1084, 1082, 964), (1312, 1315, 1076, 1066), (1048, 1108, 1084, 966), (955, 959, 1079, 1075), (931, 932, 1109, 1078), (1293, 1290, 1300, 1303), (1283, 1457, 1536, 1285), (1528, 1457, 1283, 1284), (1150, 1142, 1145, 1147), (1461, 1455, 1287, 1060), (1536, 1458, 1069, 1285), (1164, 1059, 947, 1173), (1155, 1153, 874, 856), (1149, 1143, 1142, 1150), (1065, 1121, 1119, 1063), (1504, 1473, 1077, 1113), (1544, 1475, 1064, 1328), (1558, 1533, 1270, 1443), (1477, 1478, 1081, 1080), (1478, 1479, 1083, 1081), (1016, 984, 1087, 1088), (967, 1138, 1135, 1085), (1362, 1357, 1164, 1237), (1395, 1396, 1386, 1019), (1165, 897, 1089, 1161), (1190, 857, 1091, 1186), (1318, 1097, 1107, 1057), (939, 1327, 1323, 1053), (1267, 1101, 1096, 1269), (1266, 1106, 1095, 1268), (1265, 1100, 1106, 1266), (1542, 1498, 1097, 1318), (1062, 1099, 1452, 1468), (1101, 1267, 1268, 1095), (942, 946, 1070, 1102), (1355, 1363, 1319, 951), (949, 1022, 872, 1174), (1171, 1172, 1321, 940), (948, 942, 1102, 1103), (1095, 1500, 1502, 1101), (1106, 1503, 1500, 1095), (1101, 1502, 1501, 1096), (1100, 1499, 1503, 1106), (1440, 1438, 1298, 1297), (1299, 1301, 1291, 1289), (960, 1112, 1110, 886), (1532, 964, 1082, 1483), (1540, 1299, 1289, 1538), (1064, 1113, 1112, 960), (1108, 1276, 1274, 1084), (1475, 1504, 1113, 1064), (891, 918, 917, 889), (1027, 1024, 1114, 1115), (1024, 869, 948, 1114), (1370, 1027, 1115, 1376), (1114, 948, 1103, 1104), (1021, 925, 1204, 1206), (1118, 1123, 1510, 1508), (1125, 1117, 1116, 1264), (1120, 1263, 1118, 1054), (1509, 1507, 1117, 1121), (1448, 1509, 1121, 1065), (1126, 1123, 1122, 1127), (1121, 1117, 1125, 1119), (1054, 1118, 1508, 1472), (1074, 1054, 1472, 1469), (1119, 1125, 1263, 1120), (1507, 1506, 1116, 1117), (1506, 1511, 1124, 1116), (1264, 1116, 1124, 1262), (1123, 1126, 1512, 1510), (1530, 1513, 1127, 1262), (1126, 1127, 1513, 1512), (1128, 864, 944, 1130), (1012, 1014, 1368, 1365), (1132, 1068, 1456, 1514), (1130, 944, 1068, 1132), (986, 987, 1134, 1136), (1138, 981, 1058, 1135), (986, 1136, 1245, 920), (1135, 1058, 1486, 1515), (865, 863, 1278, 1282), (1137, 988, 981, 1138), (1146, 1152, 1519, 1517), (1145, 1151, 1152, 1146), (1143, 1140, 1141, 1142), (1144, 1139, 1140, 1143), (1495, 1471, 1148, 1094), (1147, 1145, 1146, 854), (1073, 1147, 854, 1093), (1094, 1148, 1149, 1076), (1148, 1144, 1143, 1149), (1093, 854, 1467, 1494), (1066, 1150, 1147, 1073), (1076, 1149, 1150, 1066), (1142, 1141, 1151, 1145), (1516, 1518, 1139, 1144), (1140, 1520, 1521, 1141), (1141, 1521, 1522, 1151), (1139, 1518, 1520, 1140), (1151, 1522, 1519, 1152), (1354, 1360, 1337, 921), (1307, 1491, 1462, 1306), (871, 950, 1160, 1159), (878, 1227, 1235, 1050), (852, 881, 1224, 1226), (1373, 1021, 1181, 1382), (978, 1180, 1041, 1036), (1158, 1217, 947, 1170), (1556, 1381, 1308, 1490), (1023, 1017, 1006, 1034), (1159, 1160, 1171, 1169), (1038, 861, 867, 868), (1254, 1173, 947, 1217), (1175, 1340, 1338, 1336), (1070, 1394, 1385, 1369), (957, 1183, 1029, 881), (872, 1022, 1017, 1335), (869, 1024, 1180, 978), (1033, 1039, 867, 861), (908, 1026, 1018, 905), (1208, 1372, 995, 1207), (1191, 1188, 1196, 927), (1194, 1192, 1190, 1186), (1341, 1156, 1175, 872), (1189, 1197, 1185, 1195), (1194, 1186, 1193, 1187), (1195, 1185, 1190, 1192), (1187, 1193, 1188, 1191), (1364, 1155, 1071, 1258), (1463, 1157, 1261, 1549), (1256, 1547, 1549, 1261), (1157, 1153, 1260, 1261), (1333, 1527, 1554, 1332), (1134, 911, 1202, 1136), (1131, 1203, 983, 1129), (1133, 1214, 910, 1211), (1134, 1137, 912, 911), (941, 1287, 1286, 914), (987, 988, 1137, 1134), (871, 1159, 1239, 1028), (1027, 1182, 1180, 1024), (925, 1020, 1205, 1204), (920, 1245, 1244, 995), (870, 1040, 1209, 1005), (1366, 898, 1205, 1374), (1455, 1488, 1286, 1287), (1206, 1204, 900, 1210), (923, 1214, 1133, 863), (1202, 982, 1245, 1136), (1131, 1243, 1032, 1203), (1253, 1249, 1216, 1218), (1488, 1528, 1284, 1286), (868, 1247, 1251, 1215), (1209, 1040, 1211, 910), (867, 1248, 1247, 868), (1380, 1379, 1212, 1250), (1361, 901, 927, 1354), (1063, 1119, 1120, 1219), (1324, 1317, 1183, 957), (1007, 928, 879, 1184), (895, 905, 1222, 1220), (1297, 1298, 929, 892), (1442, 1441, 882, 1296), (1270, 1533, 1477, 1080), (916, 906, 1288, 904), (905, 1018, 1223, 1222), (1197, 1189, 1220, 919), (895, 1220, 1189, 903), (1110, 883, 1228, 1233), (887, 1229, 1275, 1271), (1298, 1303, 1300, 929), (890, 893, 1231, 1230), (1493, 1529, 1231, 893), (881, 1029, 1232, 1224), (886, 1110, 1233, 1225), (859, 1237, 1236, 1169), (1045, 1044, 1030, 1177), (1169, 1236, 1239, 1159), (876, 1242, 1234, 855), (1090, 1238, 1242, 876), (855, 1234, 1241, 873), (1050, 1235, 1240, 858), (858, 1240, 1238, 1090), (1353, 1362, 1237, 859), (1044, 871, 1028, 1030), (1245, 982, 1246, 1244), (1032, 1243, 1244, 1246), (1239, 1236, 1173, 1254), (1182, 1250, 1041, 1180), (1247, 1009, 1177, 1251), (1030, 1028, 1249, 1253), (1527, 1333, 1154, 1451), (1465, 1255, 1257, 1546), (1200, 1198, 1258, 1259), (1511, 1530, 1262, 1124), (1122, 1263, 1125, 1264), (1263, 1122, 1123, 1118), (1122, 1264, 1262, 1127), (1248, 1252, 1009, 1247), (1097, 1265, 1266, 1107), (1051, 1267, 1269, 1099), (1107, 1266, 1268, 1098), (1099, 1269, 1497, 1452), (1098, 1268, 1267, 1051), (1498, 1531, 1265, 1097), (1497, 1269, 1096, 1501), (1496, 1273, 889, 1476), (1439, 1442, 1296, 884), (1272, 1270, 1080, 961), (1301, 1300, 1290, 1291), (1296, 1108, 1048, 884), (887, 1271, 1272, 961), (1213, 943, 1278, 1280), (1280, 1279, 914, 1213), (914, 1279, 1277, 941), (943, 1283, 1285, 1281), (1031, 949, 941, 1277), (1286, 1284, 1213, 914), (1284, 1283, 943, 1213), (884, 1048, 1535, 1539), (1559, 1439, 884, 1539), (1225, 1233, 1294, 906), (1445, 1446, 1292, 1228), (1233, 1228, 1292, 1294), (1230, 1231, 1289, 1291), (1529, 1538, 1289, 1231), (1229, 1230, 1291, 1290), (1275, 1229, 1290, 1293), (1302, 1304, 1294, 1292), (888, 907, 930, 894), (1474, 1079, 931, 1484), (932, 931, 1079, 959), (959, 885, 962, 932), (885, 934, 888, 962), (888, 934, 1111, 907), (1304, 907, 1111, 1288), (1288, 906, 1294, 1304), (1370, 1378, 1182, 1027), (1160, 1310, 1172, 1171), (950, 1306, 1310, 1160), (1115, 1114, 1104, 1308), (1047, 1309, 1307, 1046), (1046, 1307, 1306, 950), (937, 1305, 1309, 1047), (1306, 1462, 1523, 1310), (977, 979, 866, 862), (1334, 1313, 1073, 1093), (1313, 953, 936, 1312), (1311, 1067, 857, 1049), (936, 956, 1315, 1312), (1314, 1075, 1470, 1541), (1550, 1334, 1093, 1494), (1315, 1314, 1094, 1076), (1055, 955, 1075, 1314), (956, 1055, 1314, 1315), (1057, 1322, 1316, 1318), (938, 1320, 1316, 952), (886, 1330, 1329, 960), (1092, 1323, 1327, 1056), (1056, 1327, 1322, 1057), (1065, 1063, 1324, 1326), (1063, 1219, 1317, 1324), (1319, 1464, 1450, 1320), (952, 1316, 1322, 1061), (1062, 1325, 1323, 1092), (1545, 1448, 1065, 1326), (1219, 1074, 1328, 1317), (1469, 1544, 1328, 1074), (1062, 1468, 1543, 1325), (954, 1325, 1326, 935), (1232, 1331, 916, 1026), (1332, 1554, 1548, 1259), (1255, 1465, 1547, 1256), (1259, 1548, 1546, 1257), (1259, 1258, 1071, 1332), (953, 1311, 1049, 877), (1334, 1154, 1067, 1311), (1334, 1311, 953, 1313), (1451, 1154, 1334, 1550), (1526, 1179, 1178, 1525), (1551, 1525, 1178, 1339), (1170, 1176, 1344, 1158), (1342, 1072, 1337, 1340), (1158, 1344, 860, 1335), (860, 1341, 872, 1335), (1358, 1553, 1551, 1339), (1360, 1196, 874, 1359), (1337, 1072, 1343, 921), (1156, 1342, 1340, 1175), (803, 833, 1346, 1349), (833, 842, 1352, 1346), (842, 832, 1350, 1352), (832, 834, 1347, 1350), (1347, 1345, 1344, 1176), (1345, 1351, 860, 1344), (1351, 1348, 1341, 860), (1348, 1349, 1156, 1341), (1346, 1352, 1072, 1342), (805, 813, 1351, 1345), (1352, 1350, 1343, 1072), (813, 806, 1348, 1351), (1350, 1347, 1176, 1343), (1349, 1346, 1342, 1156), (806, 803, 1349, 1348), (834, 805, 1345, 1347), (1321, 1453, 1552, 1363), (1340, 1359, 1356, 1338), (1163, 901, 1361, 1357), (1153, 1157, 1358, 1356), (859, 940, 1355, 1353), (1241, 1163, 1357, 1362), (940, 1321, 1363, 1355), (927, 1196, 1360, 1354), (1059, 1361, 1354, 921), (873, 1241, 1362, 1353), (1157, 1463, 1553, 1358), (1337, 1360, 1359, 1340), (1154, 1333, 1105, 1067), (1332, 1071, 1105, 1333), (1155, 1364, 1260, 1153), (790, 792, 1198, 1200), (758, 790, 1200, 780), (756, 758, 780, 1201), (733, 756, 1201, 779), (765, 733, 779, 1199), (757, 765, 1199, 782), (739, 757, 782, 781), (1257, 780, 1200, 1259), (1255, 1201, 780, 1257), (782, 1199, 1261, 1260), (1201, 1255, 1256, 779), (1199, 779, 1256, 1261), (1364, 781, 782, 1260), (1364, 1258, 1198, 781), (1015, 1372, 926, 1371), (1013, 1012, 1365, 1366), (1384, 1043, 1005, 1011), (1039, 1033, 1377, 1379), (1369, 1088, 1487, 1555), (1375, 1387, 1391, 1394), (1043, 1384, 1025, 1042), (1010, 1367, 1396, 1395), (1365, 1368, 866, 979), (1392, 1010, 1016, 1088), (1182, 1378, 1380, 1250), (1305, 937, 1376, 1381), (853, 1370, 1376, 937), (1449, 1305, 1381, 1556), (1252, 1039, 1379, 1380), (853, 1009, 1378, 1370), (926, 1374, 1205, 1020), (1382, 1181, 1008, 1377), (1383, 1382, 1377, 1033), (1014, 1016, 1010, 1395), (1384, 1011, 1015, 922), (946, 1375, 1394, 1070), (1385, 1392, 1088, 1369), (1368, 1014, 1395, 1019), (1019, 1386, 1390, 1393), (1393, 1390, 1387, 1375), (1385, 1388, 1389, 1392), (1392, 1389, 1367, 1010), (1367, 1397, 1404, 1396), (1396, 1404, 1398, 1386), (1391, 1403, 1400, 1388), (1390, 1402, 1399, 1387), (1389, 1401, 1397, 1367), (1386, 1398, 1402, 1390), (1387, 1399, 1403, 1391), (1388, 1400, 1401, 1389), (1397, 1405, 1412, 1404), (1404, 1412, 1406, 1398), (1403, 1411, 1408, 1400), (1402, 1410, 1407, 1399), (1401, 1409, 1405, 1397), (1398, 1406, 1410, 1402), (1399, 1407, 1411, 1403), (1400, 1408, 1409, 1401), (1405, 1413, 1420, 1412), (1412, 1420, 1414, 1406), (1411, 1419, 1416, 1408), (1410, 1418, 1415, 1407), (1409, 1417, 1413, 1405), (1406, 1414, 1418, 1410), (1407, 1415, 1419, 1411), (1408, 1416, 1417, 1409), (1420, 1413, 1421, 1414), (1415, 1421, 1416, 1419), (1414, 1421, 1415, 1418), (1416, 1421, 1413, 1417), (969, 975, 991, 985), (1025, 1384, 922, 1383), (861, 1025, 1383, 1033), (1042, 1025, 861, 1038), (982, 1422, 1032, 1246), (1422, 1423, 1203, 1032), (1424, 983, 1203, 1423), (1425, 864, 983, 1424), (1425, 912, 967, 1426), (1426, 967, 1085, 1427), (1557, 1427, 1085, 1481), (1456, 1068, 1427, 1557), (944, 1426, 1427, 1068), (864, 1425, 1426, 944), (912, 1425, 1424, 911), (911, 1424, 1423, 1202), (982, 1202, 1423, 1422), (997, 1428, 1435, 1004), (1001, 1432, 1429, 998), (1003, 1434, 1431, 1000), (998, 1429, 1434, 1003), (1004, 1435, 1433, 1002), (1002, 1433, 1430, 999), (999, 1430, 1432, 1001), (1000, 1431, 1428, 997), (1429, 1432, 1436, 1434), (1431, 1434, 1436, 1428), (1430, 1433, 1436, 1432), (1435, 1428, 1436, 1433), (1275, 1293, 1446, 1445), (1537, 1078, 1439, 1559), (1078, 1109, 1442, 1439), (1109, 1295, 1441, 1442), (894, 930, 1438, 1440), (1473, 1558, 1443, 1077), (1295, 894, 1440, 1441), (1077, 1443, 1444, 958), (1303, 1447, 1446, 1293), (883, 1437, 1445, 1228), (958, 1444, 1437, 883), (1298, 1438, 1447, 1303)])
me_piranha.polygons.foreach_set('use_smooth', [True] * 1558)
me_piranha.polygons.foreach_set('material_index', [2, 2, 2, 2, 2, 2, 2, 2, 2, 2, 2, 2, 2, 2, 2, 2, 2, 2, 2, 2, 2, 2, 2, 2, 2, 2, 2, 2, 2, 2, 2, 2, 2, 2, 2, 2, 2, 2, 2, 2, 2, 2, 2, 2, 2, 2, 2, 2, 2, 2, 2, 2, 2, 2, 2, 2, 2, 2, 2, 2, 2, 2, 2, 2, 2, 2, 2, 2, 2, 2, 2, 2, 2, 2, 2, 2, 2, 2, 2, 2, 2, 2, 2, 2, 2, 2, 2, 2, 2, 2, 2, 2, 2, 2, 2, 2, 2, 2, 2, 2, 2, 2, 2, 2, 2, 2, 2, 2, 2, 2, 2, 2, 2, 1, 1, 0, 0, 0, 1, 0, 2, 0, 1, 0, 3, 1, 1, 0, 0, 0, 0, 1, 0, 0, 0, 0, 2, 0, 0, 0, 0, 2, 0, 0, 2, 2, 0, 0, 0, 2, 2, 2, 0, 2, 2, 2, 2, 0, 0, 0, 0, 0, 0, 0, 3, 0, 0, 0, 0, 0, 0, 0, 2, 2, 2, 0, 1, 0, 2, 0, 0, 0, 0, 0, 0, 0, 0, 0, 0, 0, 2, 2, 0, 0, 0, 0, 0, 0, 0, 1, 0, 0, 0, 2, 1, 0, 0, 1, 0, 0, 0, 0, 1, 0, 3, 1, 0, 0, 0, 0, 1, 1, 0, 0, 0, 0, 2, 2, 1, 0, 2, 0, 0, 0, 2, 2, 2, 2, 2, 0, 0, 0, 0, 0, 0, 0, 1, 0, 0, 3, 0, 1, 0, 0, 0, 3, 0, 0, 0, 1, 3, 3, 0, 0, 3, 0, 0, 0, 0, 0, 0, 0, 0, 0, 0, 1, 0, 0, 0, 0, 0, 0, 0, 0, 0, 0, 0, 0, 1, 0, 1, 0, 0, 1, 0, 0, 0, 0, 1, 0, 1, 0, 0, 0, 1, 3, 0, 0, 0, 1, 0, 0, 0, 0, 0, 0, 0, 0, 1, 0, 0, 0, 0, 0, 0, 2, 2, 2, 0, 1, 2, 0, 0, 0, 0, 0, 2, 2, 0, 0, 0, 1, 3, 1, 0, 0, 0, 2, 1, 2, 0, 0, 2, 1, 1, 2, 1, 1, 0, 1, 2, 2, 0, 0, 2, 2, 2, 0, 3, 0, 0, 0, 0, 2, 0, 2, 2, 2, 2, 2, 2, 0, 0, 1, 0, 0, 2, 2, 2, 2, 2, 2, 0, 2, 2, 0, 2, 0, 2, 0, 0, 0, 0, 0, 2, 2, 2, 2, 2, 2, 2, 0, 2, 2, 2, 2, 2, 2, 2, 2, 3, 0, 3, 3, 3, 3, 3, 3, 1, 3, 2, 2, 2, 2, 2, 2, 2, 2, 2, 2, 2, 2, 2, 2, 2, 2, 2, 2, 0, 0, 0, 0, 0, 0, 0, 0, 0, 0, 0, 0, 0, 1, 0, 0, 0, 0, 0, 0, 0, 0, 0, 0, 0, 0, 0, 0, 1, 1, 1, 1, 1, 3, 3, 1, 3, 1, 3, 0, 0, 0, 3, 1, 0, 1, 0, 1, 3, 3, 0, 1, 0, 1, 0, 0, 0, 2, 0, 0, 0, 2, 2, 2, 0, 0, 0, 0, 0, 2, 2, 2, 2, 0, 0, 0, 0, 0, 0, 0, 0, 0, 0, 0, 0, 3, 3, 0, 0, 0, 0, 1, 1, 1, 2, 2, 2, 2, 0, 2, 2, 2, 2, 2, 2, 2, 2, 2, 2, 2, 2, 2, 1, 1, 1, 1, 1, 1, 1, 2, 2, 0, 2, 0, 2, 2, 2, 2, 0, 0, 0, 0, 0, 0, 0, 0, 0, 0, 0, 0, 0, 0, 0, 0, 0, 0, 1, 1, 1, 1, 1, 1, 1, 1, 1, 0, 0, 0, 0, 0, 0, 0, 0, 0, 0, 0, 0, 0, 0, 0, 0, 1, 1, 1, 1, 1, 1, 1, 1, 1, 1, 0, 0, 0, 0, 1, 0, 0, 0, 2, 2, 2, 2, 2, 2, 2, 2, 2, 2, 2, 2, 2, 2, 2, 2, 0, 1, 0, 1, 0, 0, 0, 0, 0, 0, 1, 0, 1, 1, 1, 2, 2, 2, 2, 2, 2, 2, 1, 1, 1, 1, 1, 1, 1, 0, 0, 0, 0, 0, 0, 0, 0, 0, 0, 0, 0, 0, 0, 0, 0, 0, 0, 0, 0, 0, 0, 0, 0, 0, 0, 0, 0, 0, 0, 0, 0, 0, 0, 0, 0, 0, 0, 0, 0, 0, 0, 0, 0, 0, 0, 0, 0, 0, 0, 0, 0, 0, 0, 0, 0, 0, 0, 0, 0, 4, 4, 4, 4, 4, 4, 4, 4, 4, 4, 4, 4, 4, 0, 0, 0, 0, 0, 0, 0, 0, 0, 0, 0, 0, 2, 2, 2, 2, 2, 2, 2, 2, 2, 2, 2, 2, 2, 2, 2, 2, 2, 2, 2, 2, 2, 2, 2, 2, 2, 2, 2, 2, 2, 2, 2, 2, 2, 2, 2, 2, 2, 2, 2, 2, 2, 2, 2, 2, 2, 2, 2, 2, 2, 2, 2, 2, 2, 2, 2, 2, 2, 2, 2, 2, 2, 2, 2, 2, 2, 2, 2, 2, 2, 2, 2, 2, 2, 2, 2, 2, 2, 2, 2, 2, 2, 2, 2, 2, 2, 2, 2, 2, 2, 2, 2, 2, 2, 2, 2, 2, 2, 2, 2, 2, 2, 2, 2, 2, 2, 2, 2, 2, 2, 2, 2, 2, 2, 2, 2, 2, 2, 2, 2, 2, 2, 2, 2, 2, 2, 1, 1, 0, 0, 0, 1, 0, 2, 0, 1, 0, 3, 1, 1, 0, 0, 0, 0, 1, 0, 0, 0, 0, 2, 0, 0, 0, 0, 2, 0, 0, 2, 2, 0, 0, 0, 2, 2, 2, 0, 2, 2, 2, 2, 0, 0, 0, 0, 0, 0, 0, 3, 0, 0, 0, 0, 0, 0, 0, 2, 2, 2, 0, 1, 0, 2, 0, 0, 0, 0, 0, 0, 0, 0, 0, 0, 0, 2, 2, 0, 0, 0, 0, 0, 0, 0, 1, 0, 0, 0, 2, 1, 0, 0, 1, 0, 0, 0, 0, 1, 0, 3, 1, 0, 0, 0, 0, 1, 1, 0, 0, 0, 0, 2, 2, 1, 0, 2, 0, 0, 0, 2, 2, 2, 2, 2, 0, 0, 0, 0, 0, 0, 0, 1, 0, 0, 3, 0, 1, 0, 0, 0, 3, 0, 0, 0, 1, 3, 3, 0, 0, 3, 0, 0, 0, 0, 0, 0, 0, 0, 0, 0, 1, 0, 0, 0, 0, 0, 0, 0, 0, 0, 0, 0, 0, 1, 0, 1, 0, 0, 1, 0, 0, 0, 0, 1, 0, 1, 0, 0, 0, 1, 3, 0, 0, 0, 1, 0, 0, 0, 0, 0, 0, 0, 0, 1, 0, 0, 0, 0, 0, 0, 2, 2, 2, 0, 1, 2, 0, 0, 0, 0, 0, 2, 2, 0, 0, 0, 1, 3, 1, 0, 0, 0, 2, 1, 2, 0, 0, 2, 1, 1, 2, 1, 1, 0, 1, 2, 2, 0, 0, 2, 2, 2, 0, 3, 0, 0, 0, 0, 2, 0, 2, 2, 2, 2, 2, 2, 0, 0, 1, 0, 0, 2, 2, 2, 2, 2, 2, 0, 2, 2, 0, 2, 0, 2, 0, 0, 0, 0, 0, 2, 2, 2, 2, 2, 2, 2, 0, 2, 2, 2, 2, 2, 2, 2, 2, 3, 0, 3, 3, 3, 3, 3, 3, 1, 3, 2, 2, 2, 2, 2, 2, 2, 2, 2, 2, 2, 2, 2, 2, 2, 2, 2, 2, 0, 0, 0, 0, 0, 0, 0, 0, 0, 0, 0, 0, 0, 1, 0, 0, 0, 0, 0, 0, 0, 0, 0, 0, 0, 0, 0, 0, 1, 1, 1, 1, 1, 3, 3, 1, 3, 1, 3, 0, 0, 0, 3, 1, 0, 1, 0, 1, 3, 3, 0, 1, 0, 1, 0, 0, 0, 2, 0, 0, 0, 2, 2, 2, 0, 0, 0, 0, 0, 2, 2, 2, 2, 0, 0, 0, 0, 0, 0, 0, 0, 0, 0, 0, 0, 3, 3, 0, 0, 0, 0, 1, 1, 1, 2, 2, 2, 2, 0, 2, 2, 2, 2, 2, 2, 2, 2, 2, 2, 2, 2, 2, 1, 1, 1, 1, 1, 1, 1, 2, 2, 0, 2, 0, 2, 2, 2, 2, 0, 0, 0, 0, 0, 0, 0, 0, 0, 0, 0, 0, 0, 0, 0, 0, 0, 0, 1, 1, 1, 1, 1, 1, 1, 1, 1, 0, 0, 0, 0, 0, 0, 0, 0, 0, 0, 0, 0, 0, 0, 0, 0, 1, 1, 1, 1, 1, 1, 1, 1, 1, 1, 0, 0, 0, 0, 1, 0, 0, 0, 2, 2, 2, 2, 2, 2, 2, 2, 2, 2, 2, 2, 2, 2, 2, 2, 0, 1, 0, 1, 0, 0, 0, 0, 0, 0, 1, 0, 1, 1, 1, 2, 2, 2, 2, 2, 2, 2, 1, 1, 1, 1, 1, 1, 1, 0, 0, 0, 0, 0, 0, 0, 0, 0, 0, 0, 0, 0, 0, 0, 0, 0, 0, 0, 0, 0, 0, 0, 0, 0, 0, 0, 0, 0, 0, 0, 0, 0, 0, 0, 0, 0, 0, 0, 0, 0, 0, 0, 0, 0, 0, 0, 0, 0, 0, 0, 0, 0, 0, 0, 0, 0, 0, 0, 0, 4, 4, 4, 4, 4, 4, 4, 4, 4, 4, 4, 4, 4, 0, 0, 0, 0, 0, 0, 0, 0, 0, 0, 0, 0, 2, 2, 2, 2, 2, 2, 2, 2, 2, 2, 2, 2])
me_piranha.materials.append(mat_body)
me_piranha.materials.append(mat_belly)
me_piranha.materials.append(mat_fins)
me_piranha.materials.append(mat_mouth)
me_piranha.materials.append(mat_teeth)
me_piranha.use_remesh_preserve_volume = False
me_piranha.use_remesh_preserve_attributes = False
me_piranha.use_mirror_vertex_groups = False
me_piranha.update()
me_eye = bpy.data.meshes.new('eye')
me_eye.from_pydata([(0.008676, -0.002498, 0.005257), (0.006038, -0.001912, 0.008309), (0.002481, -0.001035, 0.0101), (-0.001454, 3.043e-10, 0.01035), (-0.005168, 0.001035, 0.009021), (-0.008095, 0.001912, 0.006323), (-0.009789, 0.002498, 0.002662), (0.009111, -0.00102, 0.005011), (0.006841, 0.0008187, 0.007854), (0.00353, 0.002533, 0.009501), (-0.0003186, 0.003862, 0.009703), (-0.004119, 0.004603, 0.008427), (-0.007292, 0.004643, 0.005868), (-0.009355, 0.003976, 0.002415), (0.009564, 0.0002326, 0.004199), (0.007678, 0.003134, 0.006354), (0.004624, 0.005558, 0.007542), (0.0008653, 0.007136, 0.007582), (-0.003025, 0.007628, 0.006467), (-0.006455, 0.006958, 0.004368), (-0.008902, 0.005229, 0.001604), (-0.009994, 0.002704, -0.001404), (0.009967, 0.00107, 0.002946), (0.008422, 0.004681, 0.004039), (0.005596, 0.007579, 0.004517), (0.001917, 0.009324, 0.004307), (-0.002053, 0.009649, 0.003442), (-0.005711, 0.008505, 0.002052), (-0.008499, 0.006066, 0.0003506), (0.01026, 0.001364, 0.001442), (0.00896, 0.005224, 0.001259), (0.006298, 0.008289, 0.0008852), (0.002678, 0.01009, 0.0003763), (-0.00135, 0.01036, -0.0001898), (-0.005173, 0.009048, -0.000727), (-0.008208, 0.00636, -0.001154), (0.01039, 0.00107, -8.45e-05), (0.009209, 0.004681, -0.001561), (0.006624, 0.007579, -0.002799), (0.00303, 0.009324, -0.003612), (-0.001025, 0.009649, -0.003874), (-0.004924, 0.008505, -0.003547), (-0.008073, 0.006066, -0.00268), (0.009994, -0.002704, 0.001405), (0.01035, 0.0002326, -0.0014), (0.009132, 0.003134, -0.003992), (0.006524, 0.005558, -0.005976), (0.002922, 0.007136, -0.00705), (-0.001125, 0.007628, -0.007051), (-0.005001, 0.006958, -0.005978), (-0.008115, 0.005229, -0.003995), (0.01014, -0.00102, -0.002305), (0.008741, 0.0008187, -0.005664), (0.006012, 0.002533, -0.00816), (0.002368, 0.003862, -0.009415), (-0.001637, 0.004603, -0.009235), (-0.005392, 0.004643, -0.00765), (-0.008327, 0.003976, -0.0049), (0.009789, -0.002498, -0.002662), (0.008095, -0.001912, -0.006323), (0.005168, -0.001035, -0.009021), (0.001454, -3.358e-09, -0.01035), (-0.002481, 0.001035, -0.0101), (-0.006038, 0.001912, -0.008309), (-0.008676, 0.002498, -0.005257), (0.009355, -0.003976, -0.002415), (0.007292, -0.004643, -0.005868), (0.004119, -0.004603, -0.008427), (0.0003186, -0.003862, -0.009703), (-0.00353, -0.002533, -0.009501), (-0.006841, -0.0008187, -0.007854), (-0.009111, 0.00102, -0.005011), (0.008902, -0.005229, -0.001604), (0.006455, -0.006958, -0.004368), (0.003025, -0.007628, -0.006467), (-0.0008653, -0.007136, -0.007582), (-0.004624, -0.005558, -0.007542), (-0.007678, -0.003134, -0.006354), (-0.009564, -0.0002326, -0.004199), (0.008499, -0.006066, -0.0003506), (0.005711, -0.008505, -0.002052), (0.002053, -0.009649, -0.003442), (-0.001917, -0.009324, -0.004307), (-0.005596, -0.007579, -0.004517), (-0.008422, -0.004681, -0.004039), (-0.009967, -0.00107, -0.002946), (0.008208, -0.00636, 0.001154), (0.005173, -0.009048, 0.000727), (0.00135, -0.01036, 0.0001898), (-0.002678, -0.01009, -0.0003763), (-0.006298, -0.008289, -0.0008852), (-0.00896, -0.005224, -0.001259), (-0.01026, -0.001364, -0.001442), (0.008073, -0.006066, 0.00268), (0.004924, -0.008505, 0.003547), (0.001025, -0.009649, 0.003874), (-0.00303, -0.009324, 0.003612), (-0.006624, -0.007579, 0.002799), (-0.009209, -0.004681, 0.001561), (-0.01039, -0.00107, 8.451e-05), (0.008115, -0.005229, 0.003995), (0.005001, -0.006958, 0.005978), (0.001125, -0.007628, 0.007051), (-0.002922, -0.007136, 0.00705), (-0.006524, -0.005558, 0.005976), (-0.009132, -0.003134, 0.003992), (-0.01035, -0.0002326, 0.0014), (0.008327, -0.003976, 0.0049), (0.005392, -0.004643, 0.00765), (0.001637, -0.004603, 0.009235), (-0.002368, -0.003862, 0.009415), (-0.006012, -0.002533, 0.00816), (-0.008741, -0.0008187, 0.005664), (-0.01014, 0.00102, 0.002305), (0.007357, -0.002205, 0.006783), (0.007976, -0.0001008, 0.006432), (0.008621, 0.001683, 0.005277), (0.009194, 0.002875, 0.003492), (0.009609, 0.003294, 0.00135), (0.009801, 0.002875, -0.0008226), (0.009742, 0.001683, -0.002696), (0.00944, -0.0001008, -0.003985), (0.008942, -0.002205, -0.004492), (0.008323, -0.00431, -0.004142), (0.007678, -0.006094, -0.002986), (0.007105, -0.007286, -0.001201), (0.006691, -0.007704, 0.0009403), (0.006498, -0.007286, 0.003113), (0.006558, -0.006093, 0.004987), (0.006859, -0.00431, 0.006275)], [], [(4, 3, 10, 11), (2, 1, 8, 9), (0, 43, 7), (21, 6, 13), (5, 4, 11, 12), (3, 2, 9, 10), (114, 0, 7, 115), (6, 5, 12, 13), (21, 13, 20), (12, 11, 18, 19), (10, 9, 16, 17), (115, 7, 14, 116), (13, 12, 19, 20), (11, 10, 17, 18), (9, 8, 15, 16), (7, 43, 14), (116, 14, 22, 117), (20, 19, 27, 28), (18, 17, 25, 26), (16, 15, 23, 24), (14, 43, 22), (21, 20, 28), (19, 18, 26, 27), (17, 16, 24, 25), (28, 27, 34, 35), (26, 25, 32, 33), (24, 23, 30, 31), (22, 43, 29), (21, 28, 35), (27, 26, 33, 34), (25, 24, 31, 32), (117, 22, 29, 118), (29, 43, 36), (21, 35, 42), (34, 33, 40, 41), (32, 31, 38, 39), (118, 29, 36, 119), (35, 34, 41, 42), (33, 32, 39, 40), (31, 30, 37, 38), (41, 40, 48, 49), (39, 38, 46, 47), (119, 36, 44, 120), (42, 41, 49, 50), (40, 39, 47, 48), (38, 37, 45, 46), (36, 43, 44), (21, 42, 50), (50, 49, 56, 57), (48, 47, 54, 55), (46, 45, 52, 53), (44, 43, 51), (21, 50, 57), (49, 48, 55, 56), (47, 46, 53, 54), (120, 44, 51, 121), (55, 54, 61, 62), (53, 52, 59, 60), (51, 43, 58), (21, 57, 64), (56, 55, 62, 63), (54, 53, 60, 61), (121, 51, 58, 122), (57, 56, 63, 64), (21, 64, 71), (63, 62, 69, 70), (61, 60, 67, 68), (122, 58, 65, 123), (64, 63, 70, 71), (62, 61, 68, 69), (60, 59, 66, 67), (58, 43, 65), (68, 67, 74, 75), (123, 65, 72, 124), (71, 70, 77, 78), (69, 68, 75, 76), (67, 66, 73, 74), (65, 43, 72), (21, 71, 78), (70, 69, 76, 77), (78, 77, 84, 85), (76, 75, 82, 83), (74, 73, 80, 81), (72, 43, 79), (21, 78, 85), (77, 76, 83, 84), (75, 74, 81, 82), (124, 72, 79, 125), (81, 80, 87, 88), (79, 43, 86), (21, 85, 92), (84, 83, 90, 91), (82, 81, 88, 89), (125, 79, 86, 126), (85, 84, 91, 92), (83, 82, 89, 90), (21, 92, 99), (91, 90, 97, 98), (89, 88, 95, 96), (126, 86, 93, 127), (92, 91, 98, 99), (90, 89, 96, 97), (88, 87, 94, 95), (86, 43, 93), (127, 93, 100, 128), (99, 98, 105, 106), (97, 96, 103, 104), (95, 94, 101, 102), (93, 43, 100), (21, 99, 106), (98, 97, 104, 105), (96, 95, 102, 103), (106, 105, 112, 113), (104, 103, 110, 111), (102, 101, 108, 109), (100, 43, 107), (21, 106, 113), (105, 104, 111, 112), (103, 102, 109, 110), (128, 100, 107, 129), (107, 43, 0), (21, 113, 6), (112, 111, 4, 5), (110, 109, 2, 3), (129, 107, 0, 114), (113, 112, 5, 6), (111, 110, 3, 4), (109, 108, 1, 2), (108, 129, 114, 1), (101, 128, 129, 108), (94, 127, 128, 101), (87, 126, 127, 94), (80, 125, 126, 87), (73, 124, 125, 80), (66, 123, 124, 73), (59, 122, 123, 66), (52, 121, 122, 59), (45, 120, 121, 52), (37, 119, 120, 45), (30, 118, 119, 37), (23, 117, 118, 30), (15, 116, 117, 23), (8, 115, 116, 15), (1, 114, 115, 8)])
me_eye.polygons.foreach_set('use_smooth', [True] * 144)
me_eye.polygons.foreach_set('material_index', [0, 0, 1, 0, 0, 0, 1, 0, 0, 0, 0, 1, 0, 0, 0, 1, 1, 0, 0, 0, 1, 0, 0, 0, 0, 0, 0, 1, 0, 0, 0, 1, 1, 0, 0, 0, 1, 0, 0, 0, 0, 0, 1, 0, 0, 0, 1, 0, 0, 0, 0, 1, 0, 0, 0, 1, 0, 0, 1, 0, 0, 0, 1, 0, 0, 0, 0, 1, 0, 0, 0, 1, 0, 1, 0, 0, 0, 1, 0, 0, 0, 0, 0, 1, 0, 0, 0, 1, 0, 1, 0, 0, 0, 1, 0, 0, 0, 0, 0, 1, 0, 0, 0, 1, 1, 0, 0, 0, 1, 0, 0, 0, 0, 0, 0, 1, 0, 0, 0, 1, 1, 0, 0, 0, 1, 0, 0, 0, 0, 0, 0, 0, 0, 0, 0, 0, 0, 0, 0, 0, 0, 0, 0, 0])
me_eye.materials.append(mat_eyes_iris)
me_eye.materials.append(mat_eyes_pupil)
me_eye.use_remesh_preserve_volume = False
me_eye.use_remesh_preserve_attributes = False
me_eye.use_mirror_vertex_groups = False
me_eye.update()

# ---- objects
ob_piranha = bpy.data.objects.new('piranha', me_piranha)
ob_eye = bpy.data.objects.new('eye', me_eye)

# ---- transforms, parenting, visibility, modifiers, constraints
ob_piranha.location = (0.0, 0.0, 0.0)
ob_piranha.lineart.crease_threshold = 0.0
_m = ob_piranha.modifiers.new('Subsurf', 'SUBSURF')
_m.uv_smooth = 'PRESERVE_CORNERS'
_m.quality = 2
_m.levels = 3
ob_eye.location = (0.02158, -0.08151, 0.002977)
ob_eye.show_wire = True
ob_eye.show_all_edges = True
ob_eye.lineart.crease_threshold = 0.0
_m = ob_eye.modifiers.new('Mirror', 'MIRROR')
_m.use_clip = True
_m.mirror_object = ob_piranha
_m = ob_eye.modifiers.new('Subsurf', 'SUBSURF')
_m.uv_smooth = 'PRESERVE_CORNERS'
_m.quality = 2
_m.levels = 3

# ---- collection membership
col_collection_1.objects.link(ob_piranha)
col_collection_1.objects.link(ob_eye)

# ---- scene / render settings (as saved in the file)
scene.frame_start = 1; scene.frame_end = 250; scene.frame_set(0)
scene.render.engine = 'CYCLES'
scene.render.dither_intensity = 0.0
scene.cycles.use_denoising = False
scene.cycles.samples = 10
scene.cycles.sampling_pattern = 'TABULATED_SOBOL'
scene.cycles.light_sampling_threshold = 0.0
scene.cycles.use_adaptive_sampling = False
scene.cycles.use_light_tree = False
scene.cycles.blur_glossy = 0.0
scene.cycles.volume_bounces = 1
scene.cycles.pixel_filter_type = 'GAUSSIAN'
scene.cycles.sample_clamp_indirect = 0.0
scene.view_settings.view_transform = 'Standard'
bpy.context.view_layer.update()

# ---- added for rendering (the .blend has no active camera and no usable light): camera, sun
cam_auto = bpy.data.cameras.new('AutoCamera')
cam_auto.lens = 50.0
cam_auto.sensor_width = 36.0
cam_auto.clip_end = 1000.0
ob_auto_camera = bpy.data.objects.new('AutoCamera', cam_auto)
scene.collection.objects.link(ob_auto_camera)
ob_auto_camera.location = (0.315592, -0.356309, 0.252156)
ob_auto_camera.rotation_euler = (1.09748, -7.21219e-08, 0.694738)
scene.camera = ob_auto_camera
light_auto_sun = bpy.data.lights.new('AutoSun', 'SUN')
light_auto_sun.energy = 3.0
light_auto_sun.angle = 0.0523599
ob_auto_sun = bpy.data.objects.new('AutoSun', light_auto_sun)
scene.collection.objects.link(ob_auto_sun)
ob_auto_sun.rotation_euler = (0.872665, 0.174533, 0.523599)
bpy.context.view_layer.update()
